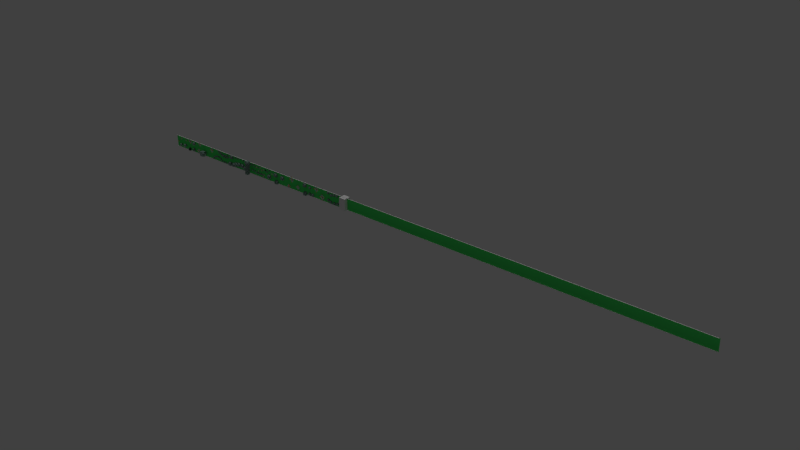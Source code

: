 # Source: number11.blend  (saved by Blender 2.74.0; exported with 4.5.12 LTS)
import bpy
from mathutils import Matrix  # noqa: F401  (used for matrix-valued properties, if any)

bpy.ops.wm.read_factory_settings(use_empty=True)
scene = bpy.context.scene
scene.name = 'Scene'

# ---- collections
col_collection_1 = bpy.data.collections.new('Collection 1'); scene.collection.children.link(col_collection_1)
col_collection_10 = bpy.data.collections.new('Collection 10'); scene.collection.children.link(col_collection_10)

# ---- materials (node trees are filled in below, after node groups)
mat_material_001 = bpy.data.materials.new('Material.001')
mat_material_001.alpha_threshold = 0.0
mat_material_001.use_transparent_shadow = False
mat_material_001.diffuse_color = (0.06845, 0.8, 0.1411, 1.0)
mat_material_001.roughness = 0.5
mat_material_002 = bpy.data.materials.new('Material.002')
mat_material_002.alpha_threshold = 0.0
mat_material_002.use_transparent_shadow = False
mat_material_002.diffuse_color = (0.8, 0.0, 0.003311, 1.0)
mat_material_002.roughness = 0.5
mat_material_002.specular_intensity = 0.0461
mat_material_003 = bpy.data.materials.new('Material.003')
mat_material_003.alpha_threshold = 0.0
mat_material_003.use_transparent_shadow = False
mat_material_003.diffuse_color = (0.01557, 0.8, 0.01819, 1.0)
mat_material_003.specular_color = (0.4883, 1.0, 0.2445)
mat_material_003.roughness = 0.5
mat_material_004 = bpy.data.materials.new('Material.004')
mat_material_004.alpha_threshold = 0.0
mat_material_004.use_transparent_shadow = False
mat_material_004.diffuse_color = (0.006191, 0.8, 0.0, 1.0)
mat_material_004.roughness = 0.5
mat_material_004.specular_intensity = 0.0
mat_material_005 = bpy.data.materials.new('Material.005')
mat_material_005.alpha_threshold = 0.0
mat_material_005.use_transparent_shadow = False
mat_material_005.diffuse_color = (0.07311, 0.153, 0.5324, 1.0)
mat_material_005.roughness = 0.5
mat_material_006 = bpy.data.materials.new('Material.006')
mat_material_006.alpha_threshold = 0.0
mat_material_006.use_transparent_shadow = False
mat_material_006.diffuse_color = (0.8, 0.4397, 0.0, 1.0)
mat_material_006.specular_color = (1.0, 0.8125, 0.08637)
mat_material_006.roughness = 0.5
mat_material_006.specular_intensity = 1.0
mat_material_016 = bpy.data.materials.new('Material.016')
mat_material_016.alpha_threshold = 0.0
mat_material_016.use_transparent_shadow = False
mat_material_016.diffuse_color = (0.1722, 0.2598, 0.2243, 1.0)
mat_material_016.roughness = 0.5
mat_material_016.specular_intensity = 0.1064
mat_material_008 = bpy.data.materials.new('Material.008')
mat_material_008.alpha_threshold = 0.0
mat_material_008.use_transparent_shadow = False
mat_material_008.diffuse_color = (0.2294, 0.6057, 0.8, 1.0)
mat_material_008.roughness = 0.5
mat_material_008.specular_intensity = 0.0
mat_material_008.line_color = (0.0, 0.0, 0.0, 1.0)
mat_material_009 = bpy.data.materials.new('Material.009')
mat_material_009.alpha_threshold = 0.0
mat_material_009.use_transparent_shadow = False
mat_material_009.diffuse_color = (0.8, 0.7389, 0.02977, 1.0)
mat_material_009.roughness = 0.5
mat_material_009.specular_intensity = 0.1031
mat_material_010 = bpy.data.materials.new('Material.010')
mat_material_010.alpha_threshold = 0.0
mat_material_010.use_transparent_shadow = False
mat_material_010.diffuse_color = (0.004755, 0.005706, 0.01739, 1.0)
mat_material_010.roughness = 0.5
mat_material_010.specular_intensity = 0.0
mat_material_011 = bpy.data.materials.new('Material.011')
mat_material_011.alpha_threshold = 0.0
mat_material_011.use_transparent_shadow = False
mat_material_011.diffuse_color = (0.8, 0.0, 0.0, 1.0)
mat_material_011.roughness = 0.5
mat_material_011.specular_intensity = 0.0
mat_material_007 = bpy.data.materials.new('Material.007')
mat_material_007.alpha_threshold = 0.0
mat_material_007.use_transparent_shadow = False
mat_material_007.diffuse_color = (0.1722, 0.2598, 0.2243, 1.0)
mat_material_007.roughness = 0.5
mat_material_007.specular_intensity = 0.1064
mat_material_012 = bpy.data.materials.new('Material.012')
mat_material_012.alpha_threshold = 0.0
mat_material_012.use_transparent_shadow = False
mat_material_012.diffuse_color = (0.2294, 0.6057, 0.8, 1.0)
mat_material_012.roughness = 0.5
mat_material_012.specular_intensity = 0.0
mat_material_012.line_color = (0.0, 0.0, 0.0, 1.0)
mat_material_013 = bpy.data.materials.new('Material.013')
mat_material_013.alpha_threshold = 0.0
mat_material_013.use_transparent_shadow = False
mat_material_013.diffuse_color = (0.8, 0.7389, 0.02977, 1.0)
mat_material_013.roughness = 0.5
mat_material_013.specular_intensity = 0.1031
mat_material_014 = bpy.data.materials.new('Material.014')
mat_material_014.alpha_threshold = 0.0
mat_material_014.use_transparent_shadow = False
mat_material_014.diffuse_color = (0.004755, 0.005706, 0.01739, 1.0)
mat_material_014.roughness = 0.5
mat_material_014.specular_intensity = 0.0
mat_material_015 = bpy.data.materials.new('Material.015')
mat_material_015.alpha_threshold = 0.0
mat_material_015.use_transparent_shadow = False
mat_material_015.diffuse_color = (0.8, 0.0, 0.0, 1.0)
mat_material_015.roughness = 0.5
mat_material_015.specular_intensity = 0.0

# ---- material node trees

# ---- world
world_world = bpy.data.worlds.new('World'); scene.world = world_world
world_world.color = (0.05088, 0.05088, 0.05088)
world_world.use_sun_shadow = False
world_world.sun_shadow_jitter_overblur = 0.0
world_world.cycles.sampling_method = 'MANUAL'
world_world.cycles.sample_map_resolution = 256

# ---- lights
light_hemi_004 = bpy.data.lights.new('Hemi.004', 'SUN')
light_hemi_004.transmission_factor = 0.0
light_hemi_004.angle = 0.1993
light_hemi_004.energy = 0.5
light_hemi_004.shadow_buffer_clip_start = 0.5
light_hemi_004.shadow_soft_size = 0.1
light_hemi_004.shadow_cascade_max_distance = 1000.0
light_hemi_004.cycles.use_multiple_importance_sampling = False
light_hemi_002 = bpy.data.lights.new('Hemi.002', 'SUN')
light_hemi_002.transmission_factor = 0.0
light_hemi_002.angle = 0.1993
light_hemi_002.energy = 0.5
light_hemi_002.shadow_buffer_clip_start = 0.5
light_hemi_002.shadow_soft_size = 0.1
light_hemi_002.shadow_cascade_max_distance = 1000.0
light_hemi_002.cycles.use_multiple_importance_sampling = False

# ---- meshes
me_cube_002 = bpy.data.meshes.new('Cube.002')
me_cube_002.from_pydata([(-1.0, -1.0, -1.0), (-1.0, -1.0, 1.0), (-1.0, 1.0, -1.0), (-1.0, 1.0, 1.0), (1.0, -1.0, -1.0), (1.0, -1.0, 1.0), (1.0, 1.0, -1.0), (1.0, 1.0, 1.0)], [], [(1, 3, 2, 0), (3, 7, 6, 2), (7, 5, 4, 6), (5, 1, 0, 4), (0, 2, 6, 4), (5, 7, 3, 1)])
me_cube_002.use_remesh_preserve_volume = False
me_cube_002.use_remesh_preserve_attributes = False
me_cube_002.use_mirror_vertex_groups = False
me_cube_002.update()
me_cube_001 = bpy.data.meshes.new('Cube.001')
me_cube_001.from_pydata([(-1.0, -1.0, -1.0), (-1.0, -1.0, 1.0), (-1.0, 1.0, -1.0), (-1.0, 1.0, 1.0), (1.0, -1.0, -1.0), (1.0, -1.0, 1.0), (1.0, 1.0, -1.0), (1.0, 1.0, 1.0)], [], [(1, 3, 2, 0), (3, 7, 6, 2), (7, 5, 4, 6), (5, 1, 0, 4), (0, 2, 6, 4), (5, 7, 3, 1)])
me_cube_001.use_remesh_preserve_volume = False
me_cube_001.use_remesh_preserve_attributes = False
me_cube_001.use_mirror_vertex_groups = False
me_cube_001.update()
me_plane = bpy.data.meshes.new('Plane')
me_plane.from_pydata([(-1.0, -1.0, 0.0), (1.0, -1.0, 0.0), (-1.0, 1.0, 0.0), (1.0, 1.0, 0.0)], [], [(0, 2, 3, 1)])
me_plane.materials.append(mat_material_001)
me_plane.use_remesh_preserve_volume = False
me_plane.use_remesh_preserve_attributes = False
me_plane.use_mirror_vertex_groups = False
me_plane.update()
me_sphere = bpy.data.meshes.new('Sphere')
me_sphere.from_pydata([(-0.03759, -1.504, 0.34), (-0.046, -1.146, 0.7473), (0.07481, -0.6646, 0.8326), (0.001696, -0.23, 0.7604), (-0.08503, 0.211, 0.5104), (-0.2318, -1.487, 0.238), (-0.6164, -1.156, 0.5689), (-0.7921, -0.655, 0.7175), (-0.6627, -0.2416, 0.6809), (-0.4386, 0.211, 0.364), (0.2917, -0.2394, 1.096), (0.471, -0.4665, 0.8274), (0.3902, -0.5118, 1.114), (-0.5195, -0.472, 0.6552), (-0.1519, -0.4519, 1.018), (-0.2123, -1.041, 0.6535), (0.032, -0.7813, 1.031), (0.1625, -1.515, 0.2903), (0.3957, -1.163, 0.5476), (0.4799, -0.6527, 0.6085), (0.5175, -0.2395, 0.6438), (0.2688, 0.2113, 0.3639), (0.3335, -0.2144, 0.8542), (0.575, -1.057, 0.4898), (-0.08637, -0.8947, 0.8922), (0.2839, -0.117, 0.9651), (0.5311, -0.525, 0.9898), (-0.3612, -0.475, 0.9186), (0.4262, -0.2022, 1.099), (0.504, -0.4294, 1.099), (0.4648, -0.03614, 0.979), (0.5237, -0.4254, 0.8408), (0.4288, -0.1917, 0.8432), (0.5785, -0.4978, 1.004), (0.5515, -0.06953, 1.153), (0.6787, -0.4592, 1.15), (0.6316, 0.05089, 1.011), (0.7171, -0.4449, 0.8404), (0.5904, -0.05496, 0.844), (0.8139, -0.5076, 1.007), (1.003, 0.001344, 1.11), (1.085, -0.249, 1.108), (1.036, 0.0304, 1.032), (1.11, -0.2397, 0.9439), (1.028, 0.01071, 0.9453), (1.136, -0.2732, 1.031), (-0.09577, -0.2389, 0.6918), (0.2614, -0.6685, 1.117), (0.08843, -0.286, 1.139), (0.2211, -0.8063, 0.7103), (0.3221, -0.7836, 0.9447), (-0.000496, -0.1804, 0.9484), (0.4193, 0.1679, 0.1958), (0.6342, -0.7518, 0.5367), (0.5788, -1.207, 0.2986), (0.6752, -0.5863, 0.3413), (0.4243, -0.9178, 0.6152), (-0.7525, -0.9166, 0.6687), (0.05104, -0.9348, 0.84), (0.2515, -1.503, 0.1976), (0.6569, -0.2162, 0.3384), (0.651, -1.101, 0.2788), (0.7405, -0.707, 0.3113), (0.6001, -0.9047, 0.5675), (0.6077, -1.039, 0.2378), (0.6298, -0.8867, 0.227), (0.5911, -0.8874, 0.3798), (0.611, -0.9739, 0.2216), (0.6505, -0.8004, 0.2335), (0.675, -0.7433, 0.2583), (0.5797, -0.9594, 0.3565), (0.5691, -0.9934, 0.4032), (0.6103, -0.8156, 0.3729), (0.6115, -0.7897, 0.4282), (0.5775, -0.8918, 0.4643), (0.697, -1.022, 0.4373), (0.738, -0.7757, 0.4628), (0.7273, -1.068, 0.2684), (0.7858, -0.7514, 0.2787), (0.7158, -0.8969, 0.494), (0.7701, -1.004, 0.2708), (0.794, -0.861, 0.2856), (0.7877, -1.031, 0.1725), (0.8218, -0.8469, 0.1785), (0.781, -0.9315, 0.3037), (0.8016, -0.9851, 0.1669), (0.8141, -0.9103, 0.1746), (0.8108, -0.9991, 0.1156), (0.8286, -0.9029, 0.1187), (0.8073, -0.9471, 0.1841), (0.8188, -0.9561, 0.1169), (-0.5426, 0.1563, 0.6775), (0.7349, 0.1563, 0.6775), (1.235, 0.7468, 0.6775), (1.035, 0.3905, 0.6794), (-1.026, 0.7416, 0.6775), (-0.7973, 0.2454, 0.6775), (-0.5349, 0.9587, 0.6775), (0.7426, 0.9587, 0.6775), (1.242, 0.9602, 0.6775), (-1.018, 0.955, 0.6775), (-0.3475, 0.6585, 1.038), (0.5927, 0.6345, 1.031), (-0.4459, 0.3018, 0.941), (0.6394, 0.3018, 0.941), (0.9293, 0.6792, 0.9525), (0.9036, 0.4977, 0.9429), (-0.6897, 0.6311, 1.001), (-0.6623, 0.3639, 0.941), (-0.342, 0.8617, 0.941), (0.5498, 0.8617, 0.941), (0.8986, 0.8627, 0.941), (-0.6794, 0.8591, 0.941), (-0.04093, -1.437, 0.4842), (-0.3318, -1.425, 0.3664), (0.2343, -1.45, 0.3884), (0.312, -1.46, 0.2496), (-0.03759, -1.504, -0.3552), (-0.046, -1.146, -0.7626), (0.07481, -0.6646, -0.8478), (0.001696, -0.23, -0.7757), (-0.08503, 0.211, -0.5257), (1.31, 0.7468, -0.007617), (-0.2318, -1.487, -0.2532), (-0.6164, -1.156, -0.5841), (-0.7921, -0.655, -0.7328), (-0.6627, -0.2416, -0.6962), (-0.4386, 0.211, -0.3792), (-0.3031, -1.476, -0.007617), (-0.8718, -1.169, -0.007617), (-1.086, -0.6549, -0.007617), (-0.8589, -0.2112, -0.007617), (-0.585, 0.211, -0.007617), (-0.00113, -1.579, -0.007617), (0.2917, -0.2394, -1.111), (0.471, -0.4665, -0.8426), (0.3902, -0.5118, -1.129), (-0.5195, -0.472, -0.6704), (-0.1519, -0.4519, -1.033), (-0.2123, -1.041, -0.6687), (0.032, -0.7813, -1.047), (0.292, -1.512, -0.007617), (0.6043, -1.209, -0.007617), (0.7793, -0.5635, -0.007617), (0.7797, -0.167, -0.007617), (0.5169, 0.1637, -0.007617), (0.1625, -1.515, -0.3055), (0.3957, -1.163, -0.5629), (0.4799, -0.6527, -0.6237), (0.5175, -0.2395, -0.6591), (0.2688, 0.2113, -0.3791), (0.3335, -0.2144, -0.8694), (0.6902, -1.106, -0.007617), (0.575, -1.057, -0.5051), (-0.08637, -0.8947, -0.9074), (0.2839, -0.117, -0.9804), (0.5311, -0.525, -1.005), (-0.3612, -0.475, -0.9339), (0.4262, -0.2022, -1.114), (0.504, -0.4294, -1.115), (0.4648, -0.03614, -0.9942), (0.5237, -0.4254, -0.856), (0.4288, -0.1917, -0.8584), (0.5785, -0.4978, -1.02), (0.5515, -0.06953, -1.168), (0.6787, -0.4592, -1.165), (0.6316, 0.05089, -1.026), (0.7171, -0.4449, -0.8556), (0.5904, -0.05496, -0.8592), (0.8139, -0.5076, -1.023), (1.003, 0.001344, -1.125), (1.085, -0.249, -1.124), (1.036, 0.0304, -1.048), (1.11, -0.2397, -0.9591), (1.028, 0.01071, -0.9606), (1.136, -0.2732, -1.046), (-0.09577, -0.2389, -0.707), (0.2614, -0.6685, -1.133), (0.08843, -0.286, -1.154), (0.2211, -0.8063, -0.7255), (0.3221, -0.7836, -0.9599), (-0.000496, -0.1804, -0.9636), (0.7986, -0.6531, -0.007617), (0.4193, 0.1679, -0.211), (-0.9992, -0.9362, -0.007617), (0.6342, -0.7518, -0.5519), (0.5788, -1.207, -0.3139), (0.6752, -0.5863, -0.3565), (0.4243, -0.9178, -0.6304), (-0.7525, -0.9166, -0.6839), (0.05104, -0.9348, -0.8552), (0.2515, -1.503, -0.2128), (0.6569, -0.2162, -0.3536), (0.651, -1.101, -0.294), (0.7405, -0.707, -0.3265), (0.6001, -0.9047, -0.5828), (0.6077, -1.039, -0.2531), (0.6404, -1.056, -0.007617), (0.6298, -0.8867, -0.2422), (0.5911, -0.8874, -0.3951), (0.6386, -0.979, -0.007617), (0.611, -0.9739, -0.2368), (0.6505, -0.8004, -0.2487), (0.675, -0.7433, -0.2735), (0.5797, -0.9594, -0.3718), (0.6582, -0.8865, -0.007617), (0.5691, -0.9934, -0.4184), (0.6103, -0.8156, -0.3881), (0.6115, -0.7897, -0.4434), (0.6826, -0.795, -0.007617), (0.7199, -0.726, -0.007617), (0.5775, -0.8918, -0.4796), (0.7435, -1.083, -0.007617), (0.697, -1.022, -0.4526), (0.8148, -0.7201, -0.007617), (0.738, -0.7757, -0.478), (0.7273, -1.068, -0.2836), (0.7858, -0.7514, -0.2939), (0.7158, -0.8969, -0.5092), (0.7978, -1.031, -0.007617), (0.7701, -1.004, -0.286), (0.8392, -0.8207, -0.007617), (0.794, -0.861, -0.3008), (0.7877, -1.031, -0.1878), (0.8218, -0.8469, -0.1937), (0.781, -0.9315, -0.3189), (0.8167, -0.9905, -0.007617), (0.8016, -0.9851, -0.1821), (0.8381, -0.8803, -0.007617), (0.8141, -0.9103, -0.1898), (0.8108, -0.9991, -0.1308), (0.8286, -0.9029, -0.1339), (0.8073, -0.9471, -0.1993), (0.8188, -0.9561, -0.1322), (0.8258, -0.9437, -0.007617), (0.9809, 0.7453, -0.007617), (-0.7921, 0.7453, -0.007617), (0.3558, -1.459, -0.007617), (-0.4384, -1.417, -0.007617), (0.7772, 0.1563, -0.007617), (-0.5856, 0.1563, -0.007617), (-0.5426, 0.1563, -0.6927), (0.7349, 0.1563, -0.6927), (1.235, 0.7468, -0.6927), (1.093, 0.3905, -0.007617), (1.035, 0.3905, -0.6946), (-1.101, 0.7416, -0.007617), (-1.026, 0.7416, -0.6927), (-0.8573, 0.2454, -0.007617), (-0.7973, 0.2454, -0.6927), (1.319, 0.9951, -0.007617), (0.7854, 0.9936, -0.007617), (-0.5774, 0.9936, -0.007617), (-0.5349, 0.9587, -0.6927), (0.7426, 0.9587, -0.6927), (1.242, 0.9602, -0.6927), (-1.093, 0.9899, -0.007617), (-1.018, 0.955, -0.6927), (-0.3475, 0.6585, -1.054), (0.5927, 0.6345, -1.046), (-0.4459, 0.3018, -0.9563), (0.6394, 0.3018, -0.9563), (0.9293, 0.6792, -0.9677), (0.9036, 0.4977, -0.9582), (-0.6897, 0.6311, -1.016), (-0.6623, 0.3639, -0.9563), (-0.342, 0.8617, -0.9563), (0.5498, 0.8617, -0.9563), (0.8986, 0.8627, -0.9563), (-0.6794, 0.8591, -0.9563), (-0.04093, -1.437, -0.4995), (-0.3318, -1.425, -0.3816), (0.2343, -1.45, -0.4036), (0.312, -1.46, -0.2648)], [], [(4, 9, 8, 3), (3, 8, 7, 2), (58, 57, 6, 1), (113, 114, 5, 0), (9, 132, 131, 8), (8, 131, 130, 7), (57, 184, 129, 6), (114, 238, 128, 5), (24, 27, 13, 15), (51, 25, 22, 46), (48, 47, 12, 10), (46, 49, 15, 13), (52, 21, 20, 60), (2, 7, 57, 58), (7, 130, 184, 57), (116, 115, 17, 59), (0, 5, 133), (96, 91, 103, 108), (5, 128, 133), (50, 24, 15, 49), (22, 25, 30, 32), (92, 239, 244, 94), (141, 59, 17, 133), (94, 244, 122, 93), (21, 4, 3, 20), (20, 3, 2, 19), (19, 2, 58, 56), (115, 113, 0, 17), (17, 0, 133), (19, 53, 62, 55), (142, 152, 61, 54), (144, 60, 55, 143), (55, 62, 182, 143), (12, 26, 33, 29), (47, 16, 24, 50), (48, 10, 25, 51), (16, 14, 27, 24), (32, 30, 36, 38), (29, 33, 39, 35), (26, 11, 31, 33), (11, 22, 32, 31), (25, 10, 28, 30), (10, 12, 29, 28), (38, 36, 42, 44), (35, 39, 45, 41), (33, 31, 37, 39), (31, 32, 38, 37), (30, 28, 34, 36), (28, 29, 35, 34), (42, 45, 43, 44), (40, 41, 45, 42), (39, 37, 43, 45), (37, 38, 44, 43), (36, 34, 40, 42), (34, 35, 41, 40), (14, 48, 51, 27), (12, 47, 50, 26), (26, 50, 49, 11), (22, 11, 49, 46), (14, 16, 47, 48), (27, 51, 46, 13), (237, 116, 59, 141), (145, 52, 60, 144), (54, 61, 23, 18), (152, 197, 64, 61), (61, 64, 71, 23), (53, 73, 69, 62), (62, 69, 210, 182), (23, 71, 74, 63), (63, 74, 73, 53), (18, 23, 63, 56), (56, 63, 53, 19), (197, 200, 67, 64), (205, 65, 67, 200), (209, 68, 65, 205), (74, 66, 72, 73), (69, 68, 209, 210), (68, 72, 66, 65), (64, 67, 70, 71), (73, 72, 68, 69), (65, 66, 70, 67), (71, 70, 66, 74), (60, 20, 19, 55), (56, 58, 1, 18), (53, 63, 79, 76), (63, 23, 75, 79), (62, 182, 214, 78), (53, 62, 78, 76), (61, 23, 75, 77), (152, 61, 77, 212), (76, 79, 84, 81), (79, 75, 80, 84), (78, 214, 221, 83), (76, 78, 83, 81), (77, 75, 80, 82), (212, 77, 82, 219), (81, 84, 89, 86), (84, 80, 85, 89), (83, 221, 228, 88), (81, 83, 88, 86), (82, 80, 85, 87), (219, 82, 87, 226), (87, 90, 234, 226), (85, 89, 90, 87), (89, 86, 88, 90), (90, 88, 228, 234), (246, 95, 100, 256), (98, 97, 109, 110), (99, 98, 110, 111), (92, 91, 240, 239), (248, 96, 95, 246), (97, 100, 112, 109), (240, 91, 96, 248), (97, 252, 256, 100), (251, 98, 99, 250), (251, 252, 97, 98), (100, 95, 107, 112), (93, 99, 111, 105), (93, 122, 250, 99), (102, 104, 106, 105), (103, 104, 102, 101), (107, 101, 109, 112), (103, 101, 107, 108), (102, 105, 111, 110), (101, 102, 110, 109), (95, 96, 108, 107), (92, 94, 106, 104), (91, 92, 104, 103), (94, 93, 105, 106), (142, 54, 116, 237), (18, 1, 113, 115), (54, 18, 115, 116), (6, 129, 238, 114), (1, 6, 114, 113), (121, 120, 126, 127), (120, 119, 125, 126), (190, 118, 124, 189), (270, 117, 123, 271), (127, 126, 131, 132), (126, 125, 130, 131), (189, 124, 129, 184), (271, 123, 128, 238), (154, 139, 137, 157), (181, 176, 151, 155), (178, 134, 136, 177), (176, 137, 139, 179), (183, 192, 149, 150), (119, 190, 189, 125), (125, 189, 184, 130), (273, 191, 146, 272), (239, 244, 122, 235), (117, 133, 123), (249, 265, 260, 241), (123, 133, 128), (180, 179, 139, 154), (151, 162, 160, 155), (242, 245, 244, 239), (141, 133, 146, 191), (245, 243, 122, 244), (150, 149, 120, 121), (149, 148, 119, 120), (148, 188, 190, 119), (272, 146, 117, 270), (146, 133, 117), (148, 187, 194, 185), (142, 186, 193, 152), (144, 143, 187, 192), (187, 143, 182, 194), (136, 159, 163, 156), (177, 180, 154, 140), (178, 181, 155, 134), (140, 154, 157, 138), (162, 168, 166, 160), (159, 165, 169, 163), (156, 163, 161, 135), (135, 161, 162, 151), (155, 160, 158, 134), (134, 158, 159, 136), (168, 174, 172, 166), (165, 171, 175, 169), (163, 169, 167, 161), (161, 167, 168, 162), (160, 166, 164, 158), (158, 164, 165, 159), (172, 174, 173, 175), (170, 172, 175, 171), (169, 175, 173, 167), (167, 173, 174, 168), (166, 172, 170, 164), (164, 170, 171, 165), (138, 157, 181, 178), (136, 156, 180, 177), (156, 135, 179, 180), (151, 176, 179, 135), (138, 178, 177, 140), (157, 137, 176, 181), (237, 141, 191, 273), (145, 144, 192, 183), (186, 147, 153, 193), (152, 193, 196, 197), (193, 153, 206, 196), (185, 194, 203, 208), (194, 182, 210, 203), (153, 195, 211, 206), (195, 185, 208, 211), (147, 188, 195, 153), (188, 148, 185, 195), (197, 196, 201, 200), (205, 200, 201, 198), (209, 205, 198, 202), (211, 208, 207, 199), (203, 210, 209, 202), (202, 198, 199, 207), (196, 206, 204, 201), (208, 203, 202, 207), (198, 201, 204, 199), (206, 211, 199, 204), (192, 187, 148, 149), (188, 147, 118, 190), (185, 215, 218, 195), (195, 218, 213, 153), (194, 217, 214, 182), (185, 215, 217, 194), (193, 216, 213, 153), (152, 212, 216, 193), (215, 222, 225, 218), (218, 225, 220, 213), (217, 224, 221, 214), (215, 222, 224, 217), (216, 223, 220, 213), (212, 219, 223, 216), (222, 229, 232, 225), (225, 232, 227, 220), (224, 231, 228, 221), (222, 229, 231, 224), (223, 230, 227, 220), (219, 226, 230, 223), (230, 226, 234, 233), (227, 230, 233, 232), (232, 233, 231, 229), (233, 234, 228, 231), (239, 235, 236, 240), (246, 256, 257, 247), (254, 267, 266, 253), (255, 268, 267, 254), (236, 252, 256, 246), (242, 239, 240, 241), (248, 246, 247, 249), (253, 266, 269, 257), (240, 248, 249, 241), (236, 246, 248, 240), (253, 257, 256, 252), (251, 250, 255, 254), (251, 254, 253, 252), (257, 269, 264, 247), (243, 262, 268, 255), (235, 251, 252, 236), (243, 255, 250, 122), (122, 250, 251, 235), (259, 262, 263, 261), (260, 258, 259, 261), (264, 269, 266, 258), (260, 265, 264, 258), (259, 267, 268, 262), (258, 266, 267, 259), (247, 264, 265, 249), (242, 261, 263, 245), (241, 260, 261, 242), (245, 263, 262, 243), (142, 237, 273, 186), (147, 272, 270, 118), (186, 273, 272, 147), (124, 271, 238, 129), (118, 270, 271, 124)])
me_sphere.polygons.foreach_set('material_index', [0, 0, 0, 2, 0, 0, 0, 2, 0, 0, 0, 0, 0, 0, 0, 2, 4, 4, 4, 0, 0, 0, 4, 4, 0, 0, 0, 2, 4, 4, 4, 0, 4, 0, 0, 0, 0, 0, 0, 0, 0, 0, 0, 0, 0, 0, 0, 0, 0, 2, 2, 0, 0, 0, 0, 0, 0, 0, 0, 0, 0, 2, 0, 4, 4, 4, 4, 4, 4, 4, 4, 4, 2, 2, 2, 2, 2, 2, 2, 2, 2, 2, 0, 0, 3, 3, 3, 3, 3, 3, 3, 3, 3, 3, 3, 3, 3, 3, 3, 3, 3, 3, 3, 3, 3, 3, 2, 4, 4, 0, 4, 4, 0, 4, 4, 4, 2, 2, 2, 2, 2, 2, 2, 2, 2, 4, 4, 4, 4, 0, 0, 0, 0, 0, 0, 0, 0, 2, 0, 0, 0, 2, 0, 0, 0, 0, 0, 0, 0, 2, 0, 4, 4, 4, 0, 0, 0, 4, 4, 0, 0, 0, 2, 4, 4, 4, 0, 4, 0, 0, 0, 0, 0, 0, 0, 0, 0, 0, 0, 0, 0, 0, 0, 0, 2, 2, 0, 0, 0, 0, 0, 0, 0, 0, 0, 0, 2, 0, 4, 4, 4, 4, 4, 4, 4, 4, 4, 2, 2, 2, 2, 2, 2, 2, 2, 2, 2, 0, 0, 3, 3, 3, 3, 3, 3, 3, 3, 3, 3, 3, 3, 3, 3, 3, 3, 3, 3, 3, 3, 3, 3, 0, 2, 4, 4, 0, 0, 4, 4, 0, 0, 4, 4, 4, 2, 2, 0, 2, 0, 2, 2, 2, 2, 2, 2, 4, 4, 4, 4, 0, 0, 0, 0, 0])
_uv = me_sphere.uv_layers.new(name='UVMap')
_uv.uv.foreach_set('vector', [0.0, 0.0, 0.0, 0.0, 0.0, 0.0, 0.0, 0.0, 0.0, 0.0, 0.0, 0.0, 0.0, 0.0, 0.0, 0.0, 0.0, 0.0, 0.0, 0.0, 0.0, 0.0, 0.0, 0.0, 0.0, 0.0, 0.0, 0.0, 0.0, 0.0, 0.0, 0.0, 0.0, 0.0, 0.0, 0.0, 0.0, 0.0, 0.0, 0.0, 0.0, 0.0, 0.0, 0.0, 0.0, 0.0, 0.0, 0.0, 0.0, 0.0, 0.0, 0.0, 0.0, 0.0, 0.0, 0.0, 0.0, 0.0, 0.0, 0.0, 0.0, 0.0, 0.0, 0.0, 0.0, 0.0, 0.0, 0.0, 0.0, 0.0, 0.0, 0.0, 0.0, 0.0, 0.0, 0.0, 0.0, 0.0, 0.0, 0.0, 0.0, 0.0, 0.0, 0.0, 0.0, 0.0, 0.0, 0.0, 0.0, 0.0, 0.0, 0.0, 0.0, 0.0, 0.0, 0.0, 0.0, 0.0, 0.0, 0.0, 0.0, 0.0, 0.0, 0.0, 0.0, 0.0, 0.0, 0.0, 0.0, 0.0, 0.0, 0.0, 0.0, 0.0, 0.0, 0.0, 0.0, 0.0, 0.0, 0.0, 0.0, 0.0, 0.0, 0.0, 0.0, 0.0, 0.0, 0.0, 0.0, 0.0, 0.0, 0.0, 0.0, 0.0, 0.0, 0.0, 0.0, 0.0, 0.0, 0.0, 0.0, 0.0, 0.0, 0.0, 0.0, 0.0, 0.0, 0.0, 0.0, 0.0, 0.0, 0.0, 0.0, 0.0, 0.0, 0.0, 0.0, 0.0, 0.0, 0.0, 0.0, 0.0, 0.0, 0.0, 0.0, 0.0, 0.0, 0.0, 0.0, 0.0, 0.0, 0.0, 0.0, 0.0, 0.0, 0.0, 0.0, 0.0, 0.0, 0.0, 0.0, 0.0, 0.0, 0.0, 0.0, 0.0, 0.0, 0.0, 0.0, 0.0, 0.0, 0.0, 0.0, 0.0, 0.0, 0.0, 0.0, 0.0, 0.0, 0.0, 0.0, 0.0, 0.0, 0.0, 0.0, 0.0, 0.0, 0.0, 0.0, 0.0, 0.0, 0.0, 0.0, 0.0, 0.0, 0.0, 0.0, 0.0, 0.0, 0.0, 0.0, 0.0, 0.0, 0.0, 0.0, 0.0, 0.0, 0.0, 0.0, 0.0, 0.0, 0.0, 0.0, 0.0, 0.0, 0.0, 0.0, 0.0, 0.0, 0.0, 0.0, 0.0, 0.0, 0.0, 0.0, 0.0, 0.0, 0.0, 0.0, 0.0, 0.0, 0.0, 0.0, 0.0, 0.0, 0.0, 0.0, 0.0, 0.0, 0.0, 0.0, 0.0, 0.0, 0.0, 0.0, 0.0, 0.0, 0.0, 0.0, 0.0, 0.0, 0.0, 0.0, 0.0, 0.0, 0.0, 0.0, 0.0, 0.0, 0.0, 0.0, 0.0, 0.0, 0.0, 0.0, 0.0, 0.0, 0.0, 0.0, 0.0, 0.0, 0.0, 0.0, 0.0, 0.0, 0.0, 0.0, 0.0, 0.0, 0.0, 0.0, 0.0, 0.0, 0.0, 0.0, 0.0, 0.0, 0.0, 0.0, 0.0, 0.0, 0.0, 0.0, 0.0, 0.0, 0.0, 0.0, 0.0, 0.0, 0.0, 0.0, 0.0, 0.0, 0.0, 0.0, 0.0, 0.0, 0.0, 0.0, 0.0, 0.0, 0.0, 0.0, 0.0, 0.0, 0.0, 0.0, 0.0, 0.0, 0.0, 0.0, 0.0, 0.0, 0.0, 0.0, 0.0, 0.0, 0.0, 0.0, 0.0, 0.0, 0.0, 0.0, 0.0, 0.0, 0.0, 0.0, 0.0, 0.0, 0.0, 0.0, 0.0, 0.0, 0.0, 0.0, 0.0, 0.0, 0.0, 0.0, 0.0, 0.0, 0.0, 0.0, 0.0, 0.0, 0.0, 0.0, 0.0, 0.0, 0.0, 0.0, 0.0, 0.0, 0.0, 0.0, 0.0, 0.0, 0.0, 0.0, 0.0, 0.0, 0.0, 0.0, 0.0, 0.0, 0.0, 0.0, 0.0, 0.0, 0.0, 0.0, 0.0, 0.0, 0.0, 0.0, 0.0, 0.0, 0.0, 0.0, 0.0, 0.0, 0.0, 0.0, 0.0, 0.0, 0.0, 0.0, 0.0, 0.0, 0.0, 0.0, 0.0, 0.0, 0.0, 0.0, 0.0, 0.0, 0.0, 0.0, 0.0, 0.0, 0.0, 0.0, 0.0, 0.0, 0.0, 0.0, 0.0, 0.0, 0.0, 0.0, 0.0, 0.0, 0.0, 0.0, 0.0, 0.0, 0.0, 0.0, 0.0, 0.0, 0.0, 0.0, 0.0, 0.0, 0.0, 0.0, 0.0, 0.0, 0.0, 0.0, 0.0, 0.0, 0.0, 0.0, 0.0, 0.0, 0.0, 0.0, 0.0, 0.0, 0.0, 0.0, 0.0, 0.0, 0.0, 0.0, 0.0, 0.0, 0.0, 0.0, 0.0, 0.0, 0.0, 0.0, 0.0, 0.0, 0.0, 0.0, 0.0, 0.0, 0.0, 0.0, 0.0, 0.0, 0.0, 0.0, 0.0, 0.0, 0.0, 0.0, 0.0, 0.0, 0.0, 0.0, 0.0, 0.0, 0.0, 0.0, 0.0, 0.0, 0.0, 0.0, 0.0, 0.0, 0.0, 0.0, 0.0, 0.0, 0.0, 0.0, 0.0, 0.0, 0.0, 0.0, 0.0, 0.0, 0.0, 0.0, 0.0, 0.0, 0.0, 0.0, 0.0, 0.0, 0.0, 0.0, 0.0, 0.0, 0.0, 0.0, 0.0, 0.0, 0.0, 0.0, 0.0, 0.0, 0.0, 0.0, 0.0, 0.0, 0.0, 0.0, 0.0, 0.0, 0.0, 0.0, 0.0, 0.0, 0.0, 0.0, 0.0, 0.0, 0.0, 0.0, 0.0, 0.0, 0.0, 0.0, 0.0, 0.2092, 0.7282, 0.213, 0.6271, 0.4942, 0.6298, 0.5125, 0.7167, 0.2135, 0.5029, 0.5014, 0.5119, 0.4942, 0.6298, 0.213, 0.6271, 0.2129, 0.3785, 0.51, 0.3944, 0.5014, 0.5119, 0.2135, 0.5029, 0.8203, 0.5343, 0.7084, 0.5246, 0.6987, 0.4274, 0.7712, 0.3935, 0.5399, 0.3114, 0.51, 0.3944, 0.2129, 0.3785, 0.2092, 0.2755, 0.51, 0.3944, 0.6987, 0.4274, 0.7084, 0.5246, 0.5014, 0.5119, 0.5125, 0.7167, 0.4942, 0.6298, 0.6768, 0.6197, 0.7377, 0.6668, 0.7712, 0.3935, 0.6987, 0.4274, 0.51, 0.3944, 0.5399, 0.3114, 0.5014, 0.5119, 0.7084, 0.5246, 0.6768, 0.6197, 0.4942, 0.6298, 0.7377, 0.6668, 0.6768, 0.6197, 0.7084, 0.5246, 0.8203, 0.5343, 0.0, 0.0, 0.0, 0.0, 0.0, 0.0, 0.0, 0.0, 0.0, 0.0, 0.0, 0.0, 0.0, 0.0, 0.0, 0.0, 0.0, 0.0, 0.0, 0.0, 0.0, 0.0, 0.0, 0.0, 0.0, 0.0, 0.0, 0.0, 0.0, 0.0, 0.0, 0.0, 0.0, 0.0, 0.0, 0.0, 0.0, 0.0, 0.0, 0.0, 0.0, 0.0, 0.0, 0.0, 0.0, 0.0, 0.0, 0.0, 0.0, 0.0, 0.0, 0.0, 0.0, 0.0, 0.0, 0.0, 0.0, 0.0, 0.0, 0.0, 0.0, 0.0, 0.0, 0.0, 0.0, 0.0, 0.0, 0.0, 0.0, 0.0, 0.0, 0.0, 0.0, 0.0, 0.0, 0.0, 0.0, 0.0, 0.0, 0.0, 0.0, 0.0, 0.0, 0.0, 0.0, 0.0, 0.0, 0.0, 0.0, 0.0, 0.0, 0.0, 0.0, 0.0, 0.0, 0.0, 0.0, 0.0, 0.0, 0.0, 0.0, 0.0, 0.0, 0.0, 0.0, 0.0, 0.0, 0.0, 0.0, 0.0, 0.0, 0.0, 0.0, 0.0, 0.0, 0.0, 0.0, 0.0, 0.0, 0.0, 0.0, 0.0, 0.0, 0.0, 0.0, 0.0, 0.0, 0.0, 0.0, 0.0, 0.0, 0.0, 0.0, 0.0, 0.0, 0.0, 0.0, 0.0, 0.0, 0.0, 0.0, 0.0, 0.0, 0.0, 0.0, 0.0, 0.0, 0.0, 0.0, 0.0, 0.0, 0.0, 0.0, 0.0, 0.0, 0.0, 0.0, 0.0, 0.0, 0.0, 0.0, 0.0, 0.0, 0.0, 0.0, 0.0, 0.0, 0.0, 0.0, 0.0, 0.0, 0.0, 0.0, 0.0, 0.0, 0.0, 0.0, 0.0, 0.0, 0.0, 0.0, 0.0, 0.0, 0.0, 0.0, 0.0, 0.0, 0.0, 0.0, 0.0, 0.0, 0.0, 0.0, 0.0, 0.0, 0.0, 0.0, 0.0, 0.0, 0.0, 0.0, 0.0, 0.0, 0.0, 0.0, 0.0, 0.0, 0.0, 0.0, 0.0, 0.0, 0.0, 0.0, 0.0, 0.0, 0.0, 0.0, 0.0, 0.0, 0.0, 0.0, 0.0, 0.0, 0.0, 0.0, 0.0, 0.0, 0.0, 0.0, 0.0, 0.0, 0.0, 0.0, 0.0, 0.0, 0.0, 0.0, 0.0, 0.0, 0.0, 0.0, 0.0, 0.0, 0.0, 0.0, 0.0, 0.0, 0.0, 0.0, 0.0, 0.0, 0.0, 0.0, 0.0, 0.0, 0.0, 0.0, 0.0, 0.0, 0.0, 0.0, 0.0, 0.0, 0.0, 0.0, 0.0, 0.0, 0.0, 0.0, 0.0, 0.0, 0.0, 0.0, 0.0, 0.0, 0.0, 0.0, 0.0, 0.0, 0.0, 0.0, 0.0, 0.0, 0.0, 0.0, 0.0, 0.0, 0.0, 0.0, 0.0, 0.0, 0.0, 0.0, 0.0, 0.0, 0.0, 0.0, 0.0, 0.0, 0.0, 0.0, 0.0, 0.0, 0.0, 0.0, 0.0, 0.0, 0.0, 0.0, 0.0, 0.0, 0.0, 0.0, 0.0, 0.0, 0.0, 0.0, 0.0, 0.0, 0.0, 0.0, 0.0, 0.0, 0.0, 0.0, 0.0, 0.0, 0.0, 0.0, 0.0, 0.0, 0.0, 0.0, 0.0, 0.0, 0.0, 0.0, 0.0, 0.0, 0.0, 0.0, 0.0, 0.0, 0.0, 0.0, 0.0, 0.0, 0.0, 0.0, 0.0, 0.0, 0.0, 0.0, 0.0, 0.0, 0.0, 0.0, 0.0, 0.0, 0.0, 0.0, 0.0, 0.0, 0.0, 0.0, 0.0, 0.0, 0.0, 0.0, 0.0, 0.0, 0.0, 0.0, 0.0, 0.0, 0.0, 0.0, 0.0, 0.0, 0.0, 0.0, 0.0, 0.0, 0.0, 0.0, 0.0, 0.0, 0.0, 0.0, 0.0, 0.0, 0.0, 0.0, 0.0, 0.0, 0.0, 0.0, 0.0, 0.0, 0.0, 0.0, 0.0, 0.0, 0.0, 0.0, 0.0, 0.0, 0.0, 0.0, 0.0, 0.0, 0.0, 0.0, 0.0, 0.0, 0.0, 0.0, 0.0, 0.0, 0.0, 0.0, 0.0, 0.0, 0.0, 0.0, 0.0, 0.0, 0.0, 0.0, 0.0, 0.0, 0.0, 0.0, 0.0, 0.0, 0.0, 0.0, 0.0, 0.0, 0.0, 0.0, 0.0, 0.0, 0.0, 0.0, 0.0, 0.0, 0.0, 0.0, 0.0, 0.0, 0.0, 0.0, 0.0, 0.0, 0.0, 0.0, 0.0, 0.0, 0.0, 0.0, 0.0, 0.0, 0.0, 0.0, 0.0, 0.0, 0.0, 0.0, 0.0, 0.0, 0.0, 0.0, 0.0, 0.0, 0.0, 0.0, 0.0, 0.0, 0.0, 0.0, 0.0, 0.0, 0.0, 0.0, 0.0, 0.0, 0.0, 0.0, 0.0, 0.0, 0.0, 0.0, 0.0, 0.0, 0.0, 0.0, 0.0, 0.0, 0.0, 0.0, 0.0, 0.0, 0.0, 0.0, 0.0, 0.0, 0.0, 0.0, 0.0, 0.0, 0.0, 0.0, 0.0, 0.0, 0.0, 0.0, 0.0, 0.0, 0.0, 0.0, 0.0, 0.0, 0.0, 0.0, 0.0, 0.0, 0.0, 0.0, 0.0, 0.0, 0.0, 0.0, 0.0, 0.0, 0.0, 0.0, 0.0, 0.0, 0.0, 0.0, 0.0, 0.0, 0.0, 0.0, 0.0, 0.0, 0.0, 0.0, 0.0, 0.0, 0.0, 0.0, 0.0, 0.0, 0.0, 0.0, 0.0, 0.0, 0.0, 0.0, 0.0, 0.0, 0.0, 0.0, 0.0, 0.0, 0.0, 0.0, 0.0, 0.0, 0.0, 0.0, 0.0, 0.0, 0.0, 0.0, 0.0, 0.0, 0.0, 0.0, 0.0, 0.0, 0.0, 0.0, 0.0, 0.0, 0.0, 0.0, 0.0, 0.0, 0.0, 0.0, 0.0, 0.0, 0.0, 0.0, 0.0, 0.0, 0.0, 0.0, 0.0, 0.0, 0.0, 0.0, 0.0, 0.0, 0.0, 0.0, 0.0, 0.0, 0.0, 0.0, 0.0, 0.0, 0.0, 0.0, 0.0, 0.0, 0.0, 0.0, 0.0, 0.0, 0.0, 0.0, 0.0, 0.0, 0.0, 0.0, 0.0, 0.0, 0.0, 0.0, 0.0, 0.0, 0.0, 0.0, 0.0, 0.0, 0.0, 0.0, 0.0, 0.0, 0.0, 0.0, 0.0, 0.0, 0.0, 0.0, 0.0, 0.0, 0.0, 0.0, 0.0, 0.0, 0.0, 0.0, 0.0, 0.0, 0.0, 0.0, 0.0, 0.0, 0.0, 0.0, 0.0, 0.0, 0.0, 0.0, 0.0, 0.0, 0.0, 0.0, 0.0, 0.0, 0.0, 0.0, 0.0, 0.0, 0.0, 0.0, 0.0, 0.0, 0.0, 0.0, 0.0, 0.0, 0.0, 0.0, 0.0, 0.0, 0.0, 0.0, 0.0, 0.0, 0.0, 0.0, 0.0, 0.0, 0.0, 0.0, 0.0, 0.0, 0.0, 0.0, 0.0, 0.0, 0.0, 0.0, 0.0, 0.0, 0.0, 0.0, 0.0, 0.0, 0.0, 0.0, 0.0, 0.0, 0.0, 0.0, 0.0, 0.0, 0.0, 0.0, 0.0, 0.0, 0.0, 0.0, 0.0, 0.0, 0.0, 0.0, 0.0, 0.0, 0.0, 0.0, 0.0, 0.0, 0.0, 0.0, 0.0, 0.0, 0.0, 0.0, 0.0, 0.0, 0.0, 0.0, 0.0, 0.0, 0.0, 0.0, 0.0, 0.0, 0.0, 0.0, 0.0, 0.0, 0.0, 0.0, 0.0, 0.0, 0.0, 0.0, 0.0, 0.0, 0.0, 0.0, 0.0, 0.0, 0.0, 0.0, 0.0, 0.0, 0.0, 0.0, 0.0, 0.0, 0.0, 0.0, 0.0, 0.0, 0.0, 0.0, 0.0, 0.0, 0.0, 0.0, 0.0, 0.0, 0.0, 0.0, 0.0, 0.0, 0.0, 0.0, 0.0, 0.0, 0.0, 0.0, 0.0, 0.0, 0.0, 0.0, 0.0, 0.0, 0.0, 0.0, 0.0, 0.0, 0.0, 0.0, 0.0, 0.0, 0.0, 0.0, 0.0, 0.0, 0.0, 0.0, 0.0, 0.0, 0.0, 0.0, 0.0, 0.0, 0.0, 0.0, 0.0, 0.0, 0.0, 0.0, 0.0, 0.0, 0.0, 0.0, 0.0, 0.0, 0.0, 0.0, 0.0, 0.0, 0.0, 0.0, 0.0, 0.0, 0.0, 0.0, 0.0, 0.0, 0.0, 0.0, 0.0, 0.0, 0.0, 0.0, 0.0, 0.0, 0.0, 0.0, 0.0, 0.0, 0.0, 0.0, 0.0, 0.0, 0.0, 0.0, 0.0, 0.0, 0.0, 0.0, 0.0, 0.0, 0.0, 0.0, 0.0, 0.0, 0.0, 0.0, 0.0, 0.0, 0.0, 0.0, 0.0, 0.0, 0.0, 0.0, 0.0, 0.0, 0.0, 0.0, 0.0, 0.0, 0.0, 0.0, 0.0, 0.0, 0.0, 0.0, 0.0, 0.0, 0.0, 0.0, 0.0, 0.0, 0.0, 0.0, 0.0, 0.0, 0.0, 0.0, 0.0, 0.0, 0.0, 0.0, 0.0, 0.0, 0.0, 0.0, 0.0, 0.0, 0.0, 0.0, 0.0, 0.0, 0.0, 0.0, 0.0, 0.0, 0.0, 0.0, 0.0, 0.0, 0.0, 0.0, 0.0, 0.0, 0.0, 0.0, 0.0, 0.0, 0.0, 0.0, 0.0, 0.0, 0.0, 0.0, 0.0, 0.0, 0.0, 0.0, 0.0, 0.0, 0.0, 0.0, 0.0, 0.0, 0.0, 0.0, 0.0, 0.0, 0.0, 0.0, 0.0, 0.0, 0.0, 0.0, 0.0, 0.0, 0.0, 0.0, 0.0, 0.0, 0.0, 0.0, 0.0, 0.0, 0.0, 0.0, 0.0, 0.0, 0.0, 0.0, 0.0, 0.0, 0.0, 0.0, 0.0, 0.0, 0.0, 0.0, 0.0, 0.2092, 0.7282, 0.5125, 0.7167, 0.4942, 0.6298, 0.213, 0.6271, 0.2135, 0.5029, 0.213, 0.6271, 0.4942, 0.6298, 0.5014, 0.5119, 0.2129, 0.3785, 0.2135, 0.5029, 0.5014, 0.5119, 0.51, 0.3944, 0.8203, 0.5343, 0.7712, 0.3935, 0.6987, 0.4274, 0.7084, 0.5246, 0.5399, 0.3114, 0.2092, 0.2755, 0.2129, 0.3785, 0.51, 0.3944, 0.51, 0.3944, 0.5014, 0.5119, 0.7084, 0.5246, 0.6987, 0.4274, 0.5125, 0.7167, 0.7377, 0.6668, 0.6768, 0.6197, 0.4942, 0.6298, 0.7712, 0.3935, 0.5399, 0.3114, 0.51, 0.3944, 0.6987, 0.4274, 0.5014, 0.5119, 0.4942, 0.6298, 0.6768, 0.6197, 0.7084, 0.5246, 0.7377, 0.6668, 0.8203, 0.5343, 0.7084, 0.5246, 0.6768, 0.6197, 0.0, 0.0, 0.0, 0.0, 0.0, 0.0, 0.0, 0.0, 0.0, 0.0, 0.0, 0.0, 0.0, 0.0, 0.0, 0.0, 0.0, 0.0, 0.0, 0.0, 0.0, 0.0, 0.0, 0.0, 0.0, 0.0, 0.0, 0.0, 0.0, 0.0, 0.0, 0.0, 0.0, 0.0, 0.0, 0.0, 0.0, 0.0, 0.0, 0.0, 0.0, 0.0, 0.0, 0.0, 0.0, 0.0, 0.0, 0.0, 0.0, 0.0, 0.0, 0.0, 0.0, 0.0, 0.0, 0.0, 0.0, 0.0, 0.0, 0.0, 0.0, 0.0, 0.0, 0.0, 0.0, 0.0, 0.0, 0.0, 0.0, 0.0, 0.0, 0.0, 0.0, 0.0, 0.0, 0.0, 0.0, 0.0, 0.0, 0.0, 0.0, 0.0, 0.0, 0.0, 0.0, 0.0, 0.0, 0.0, 0.0, 0.0, 0.0, 0.0, 0.0, 0.0, 0.0, 0.0, 0.0, 0.0, 0.0, 0.0, 0.0, 0.0, 0.0, 0.0, 0.0, 0.0, 0.0, 0.0, 0.0, 0.0, 0.0, 0.0, 0.0, 0.0, 0.0, 0.0, 0.0, 0.0, 0.0, 0.0, 0.0, 0.0, 0.0, 0.0, 0.0, 0.0, 0.0, 0.0, 0.0, 0.0, 0.0, 0.0, 0.0, 0.0, 0.0, 0.0, 0.0, 0.0, 0.0, 0.0, 0.0, 0.0, 0.0, 0.0, 0.0, 0.0, 0.0, 0.0, 0.0, 0.0, 0.0, 0.0, 0.0, 0.0, 0.0, 0.0, 0.0, 0.0, 0.0, 0.0, 0.0, 0.0, 0.0, 0.0, 0.0, 0.0, 0.0, 0.0, 0.0, 0.0, 0.0, 0.0, 0.0, 0.0, 0.0, 0.0, 0.0, 0.0, 0.0, 0.0, 0.0, 0.0, 0.0, 0.0, 0.0, 0.0, 0.0, 0.0, 0.0, 0.0, 0.0, 0.0, 0.0, 0.0, 0.0, 0.0, 0.0, 0.0, 0.0, 0.0, 0.0, 0.0, 0.0, 0.0, 0.0, 0.0, 0.0, 0.0, 0.0, 0.0, 0.0, 0.0, 0.0, 0.0, 0.0, 0.0, 0.0, 0.0, 0.0, 0.0, 0.0, 0.0, 0.0, 0.0, 0.0, 0.0, 0.0, 0.0, 0.0, 0.0, 0.0, 0.0, 0.0, 0.0, 0.0, 0.0, 0.0, 0.0, 0.0, 0.0, 0.0, 0.0, 0.0, 0.0, 0.0, 0.0, 0.0, 0.0, 0.0, 0.0, 0.0, 0.0, 0.0, 0.0, 0.0, 0.0, 0.0, 0.0, 0.0, 0.0, 0.0, 0.0, 0.0, 0.0, 0.0, 0.0, 0.0, 0.0, 0.0, 0.0, 0.0, 0.0, 0.0, 0.0, 0.0, 0.0, 0.0, 0.0, 0.0, 0.0, 0.0, 0.0, 0.0, 0.0, 0.0, 0.0, 0.0, 0.0, 0.0, 0.0, 0.0, 0.0, 0.0, 0.0, 0.0, 0.0, 0.0, 0.0, 0.0, 0.0, 0.0, 0.0, 0.0, 0.0, 0.0, 0.0, 0.0, 0.0, 0.0, 0.0, 0.0, 0.0, 0.0, 0.0, 0.0, 0.0, 0.0, 0.0, 0.0, 0.0, 0.0, 0.0, 0.0, 0.0, 0.0, 0.0, 0.0, 0.0, 0.0, 0.0, 0.0, 0.0, 0.0, 0.0, 0.0, 0.0, 0.0, 0.0, 0.0, 0.0, 0.0, 0.0, 0.0, 0.0, 0.0, 0.0, 0.0, 0.0, 0.0, 0.0, 0.0, 0.0, 0.0, 0.0, 0.0, 0.0, 0.0, 0.0, 0.0, 0.0, 0.0, 0.0, 0.0, 0.0, 0.0, 0.0, 0.0, 0.0, 0.0, 0.0, 0.0, 0.0, 0.0, 0.0, 0.0, 0.0, 0.0, 0.0, 0.0, 0.0, 0.0, 0.0, 0.0, 0.0, 0.0, 0.0, 0.0, 0.0, 0.0, 0.0, 0.0, 0.0, 0.0, 0.0, 0.0, 0.0, 0.0, 0.0, 0.0, 0.0, 0.0, 0.0, 0.0, 0.0, 0.0, 0.0, 0.0, 0.0, 0.0, 0.0, 0.0, 0.0, 0.0, 0.0, 0.0, 0.0, 0.0, 0.0, 0.0, 0.0, 0.0, 0.0, 0.0, 0.0, 0.0, 0.0, 0.0, 0.0, 0.0, 0.0, 0.0, 0.0, 0.0, 0.0, 0.0, 0.0, 0.0, 0.0, 0.0, 0.0, 0.0, 0.0, 0.0, 0.0, 0.0, 0.0, 0.0, 0.0, 0.0, 0.0, 0.0, 0.0, 0.0, 0.0, 0.0, 0.0])
me_sphere.materials.append(mat_material_002)
me_sphere.materials.append(mat_material_003)
me_sphere.materials.append(mat_material_004)
me_sphere.materials.append(mat_material_005)
me_sphere.materials.append(mat_material_006)
me_sphere.use_remesh_preserve_volume = False
me_sphere.use_remesh_preserve_attributes = False
me_sphere.use_mirror_vertex_groups = False
me_sphere.update()
me_cube_006 = bpy.data.meshes.new('Cube.006')
me_cube_006.from_pydata([(0.9286, 0.9775, 0.9556), (0.9367, 0.8671, -0.8035), (0.7329, -0.6945, 0.9556), (0.9286, -0.9386, -0.9605), (-0.9875, 0.9775, 0.9556), (-0.7189, 0.8367, -0.8003), (-0.9875, -0.9386, 0.9556), (-0.9875, -0.9386, -0.9605), (0.7815, 1.296, 0.281), (1.024, 1.073, -0.399), (1.024, 0.416, -0.7883), (1.024, -0.3771, -1.056), (1.024, -1.034, -0.399), (1.024, -1.034, 0.3941), (1.024, -0.3771, 1.051), (1.055, 0.02533, 1.34), (0.3671, -1.034, -1.056), (-0.4261, -1.034, -1.056), (-1.083, -1.034, -0.399), (-0.7984, -0.9066, 0.2957), (-0.4261, -1.034, 1.051), (0.2604, -1.143, 1.157), (-1.083, -0.3771, -1.056), (-1.083, 0.416, -1.056), (-1.083, 1.073, -0.399), (-0.6444, 0.9798, 0.238), (-1.087, 0.2577, 0.9196), (-1.083, -0.3771, 1.051), (-0.3765, 0.895, -0.8586), (0.4078, 0.8407, -1.056), (0.3671, 1.073, 1.051), (-0.4261, 1.073, 0.7452), (-0.2777, 0.44, -1.215), (0.938, 0.2858, -1.261), (-0.4028, -0.3818, -1.5), (0.3818, -0.3918, -1.306), (0.3818, 0.4307, 1.301), (-0.3129, 0.4217, 1.122), (0.2762, -0.4636, 1.193), (-0.3467, -0.1856, 1.513), (-0.3855, 1.047, -0.467), (-0.4408, 1.323, 0.4088), (0.116, 0.8065, -0.467), (0.3818, 0.9964, 0.4088), (-1.101, -0.184, -0.4059), (-1.333, -0.3918, 0.4088), (-1.113, 0.4312, -0.2212), (-1.333, 0.4307, 0.4088), (0.5678, -1.476, -0.3442), (0.5016, -1.227, 0.3779), (-0.4482, -1.307, -0.2436), (-0.474, -1.219, 0.5015), (1.274, 0.4307, -0.4137), (0.8702, 0.3414, 0.3774), (1.274, -0.3918, -0.4137), (1.368, -0.3437, 0.5009)], [], [(55, 13, 2, 14), (51, 19, 6, 20), (47, 25, 4, 26), (43, 8, 0, 30), (39, 20, 6, 27), (35, 16, 3, 11), (29, 33, 10, 1), (33, 35, 11, 10), (5, 23, 32, 28), (28, 32, 33, 29), (23, 22, 34, 32), (32, 34, 35, 33), (22, 7, 17, 34), (34, 17, 16, 35), (31, 37, 26, 4), (37, 39, 27, 26), (0, 15, 36, 30), (30, 36, 37, 31), (15, 14, 38, 36), (36, 38, 39, 37), (14, 2, 21, 38), (38, 21, 20, 39), (25, 41, 31, 4), (41, 43, 30, 31), (5, 28, 40, 24), (24, 40, 41, 25), (28, 29, 42, 40), (40, 42, 43, 41), (29, 1, 9, 42), (42, 9, 8, 43), (19, 45, 27, 6), (45, 47, 26, 27), (7, 22, 44, 18), (18, 44, 45, 19), (22, 23, 46, 44), (44, 46, 47, 45), (23, 5, 24, 46), (46, 24, 25, 47), (13, 49, 21, 2), (49, 51, 20, 21), (3, 16, 48, 12), (12, 48, 49, 13), (16, 17, 50, 48), (48, 50, 51, 49), (17, 7, 18, 50), (50, 18, 19, 51), (8, 53, 15, 0), (53, 55, 14, 15), (1, 10, 52, 9), (9, 52, 53, 8), (10, 11, 54, 52), (52, 54, 55, 53), (11, 3, 12, 54), (54, 12, 13, 55)])
_uv = me_cube_006.uv_layers.new(name='UVMap')
_uv.uv.foreach_set('vector', [-0.5409, -0.5409, 1.541, -0.5409, 1.541, 1.541, -0.5409, 1.541, -0.5409, -0.5409, 1.541, -0.5409, 1.541, 1.541, -0.5409, 1.541, -0.5409, -0.5409, 1.541, -0.5409, 1.541, 1.541, -0.5409, 1.541, -0.5409, -0.5409, 1.541, -0.5409, 1.541, 1.541, -0.5409, 1.541, -0.5409, -0.5409, 1.541, -0.5409, 1.541, 1.541, -0.5409, 1.541, -0.5409, -0.5409, 1.541, -0.5409, 1.541, 1.541, -0.5409, 1.541, -0.5409, -0.5409, 1.541, -0.5409, 1.541, 1.541, -0.5409, 1.541, -0.5409, -0.5409, 1.541, -0.5409, 1.541, 1.541, -0.5409, 1.541, -0.5409, -0.5409, 1.541, -0.5409, 1.541, 1.541, -0.5409, 1.541, -0.5409, -0.5409, 1.541, -0.5409, 1.541, 1.541, -0.5409, 1.541, -0.5409, -0.5409, 1.541, -0.5409, 1.541, 1.541, -0.5409, 1.541, -0.5409, -0.5409, 1.541, -0.5409, 1.541, 1.541, -0.5409, 1.541, -0.5409, -0.5409, 1.541, -0.5409, 1.541, 1.541, -0.5409, 1.541, -0.5409, -0.5409, 1.541, -0.5409, 1.541, 1.541, -0.5409, 1.541, -0.5409, -0.5409, 1.541, -0.5409, 1.541, 1.541, -0.5409, 1.541, -0.5409, -0.5409, 1.541, -0.5409, 1.541, 1.541, -0.5409, 1.541, -0.5409, -0.5409, 1.541, -0.5409, 1.541, 1.541, -0.5409, 1.541, -0.5409, -0.5409, 1.541, -0.5409, 1.541, 1.541, -0.5409, 1.541, -0.5409, -0.5409, 1.541, -0.5409, 1.541, 1.541, -0.5409, 1.541, -0.5409, -0.5409, 1.541, -0.5409, 1.541, 1.541, -0.5409, 1.541, -0.5409, -0.5409, 1.541, -0.5409, 1.541, 1.541, -0.5409, 1.541, -0.5409, -0.5409, 1.541, -0.5409, 1.541, 1.541, -0.5409, 1.541, -0.5409, -0.5409, 1.541, -0.5409, 1.541, 1.541, -0.5409, 1.541, -0.5409, -0.5409, 1.541, -0.5409, 1.541, 1.541, -0.5409, 1.541, -0.5409, -0.5409, 1.541, -0.5409, 1.541, 1.541, -0.5409, 1.541, -0.5409, -0.5409, 1.541, -0.5409, 1.541, 1.541, -0.5409, 1.541, -0.5409, -0.5409, 1.541, -0.5409, 1.541, 1.541, -0.5409, 1.541, -0.5409, -0.5409, 1.541, -0.5409, 1.541, 1.541, -0.5409, 1.541, -0.5409, -0.5409, 1.541, -0.5409, 1.541, 1.541, -0.5409, 1.541, -0.5409, -0.5409, 1.541, -0.5409, 1.541, 1.541, -0.5409, 1.541, -0.5409, -0.5409, 1.541, -0.5409, 1.541, 1.541, -0.5409, 1.541, -0.5409, -0.5409, 1.541, -0.5409, 1.541, 1.541, -0.5409, 1.541, -0.5409, -0.5409, 1.541, -0.5409, 1.541, 1.541, -0.5409, 1.541, -0.5409, -0.5409, 1.541, -0.5409, 1.541, 1.541, -0.5409, 1.541, -0.5409, -0.5409, 1.541, -0.5409, 1.541, 1.541, -0.5409, 1.541, -0.5409, -0.5409, 1.541, -0.5409, 1.541, 1.541, -0.5409, 1.541, -0.5409, -0.5409, 1.541, -0.5409, 1.541, 1.541, -0.5409, 1.541, -0.5409, -0.5409, 1.541, -0.5409, 1.541, 1.541, -0.5409, 1.541, -0.5409, -0.5409, 1.541, -0.5409, 1.541, 1.541, -0.5409, 1.541, -0.5409, -0.5409, 1.541, -0.5409, 1.541, 1.541, -0.5409, 1.541, -0.5409, -0.5409, 1.541, -0.5409, 1.541, 1.541, -0.5409, 1.541, -0.5409, -0.5409, 1.541, -0.5409, 1.541, 1.541, -0.5409, 1.541, -0.5409, -0.5409, 1.541, -0.5409, 1.541, 1.541, -0.5409, 1.541, -0.5409, -0.5409, 1.541, -0.5409, 1.541, 1.541, -0.5409, 1.541, -0.5409, -0.5409, 1.541, -0.5409, 1.541, 1.541, -0.5409, 1.541, -0.5409, -0.5409, 1.541, -0.5409, 1.541, 1.541, -0.5409, 1.541, -0.5409, -0.5409, 1.541, -0.5409, 1.541, 1.541, -0.5409, 1.541, -0.5409, -0.5409, 1.541, -0.5409, 1.541, 1.541, -0.5409, 1.541, -0.5409, -0.5409, 1.541, -0.5409, 1.541, 1.541, -0.5409, 1.541, -0.5409, -0.5409, 1.541, -0.5409, 1.541, 1.541, -0.5409, 1.541, -0.5409, -0.5409, 1.541, -0.5409, 1.541, 1.541, -0.5409, 1.541, -0.5409, -0.5409, 1.541, -0.5409, 1.541, 1.541, -0.5409, 1.541, -0.5409, -0.5409, 1.541, -0.5409, 1.541, 1.541, -0.5409, 1.541, -0.5409, -0.5409, 1.541, -0.5409, 1.541, 1.541, -0.5409, 1.541])
me_cube_006.materials.append(mat_material_016)
me_cube_006.use_remesh_preserve_volume = False
me_cube_006.use_remesh_preserve_attributes = False
me_cube_006.use_mirror_vertex_groups = False
me_cube_006.update()
me_cube_007 = bpy.data.meshes.new('Cube.007')
me_cube_007.from_pydata([(0.9317, 0.9317, -1.575), (0.9317, -0.9317, -1.575), (-0.9317, -0.9317, -1.575), (-0.9317, 0.9317, -1.575), (1.0, 1.0, 1.0), (1.0, -1.0, 1.0), (-1.0, -1.0, 1.0), (-1.0, 1.0, 1.0), (0.4, -2.0, -0.4), (-0.4, -2.0, -0.4), (0.4, -2.0, 0.4), (-0.4, -2.0, 0.4), (2.0, 0.4, -0.4), (2.0, -0.4, -0.4), (2.0, 0.4, 0.4), (2.0, -0.4, 0.4), (0.4, 2.0, -0.4), (-0.4, 2.0, -0.4), (0.4, 2.0, 0.4), (-0.4, 2.0, 0.4), (-2.0, -0.4, -0.4), (-2.0, 0.4, -0.4), (-2.0, -0.4, 0.4), (-2.0, 0.4, 0.4), (0.4635, -2.318, -0.4635), (-0.4635, -2.318, -0.4635), (0.4635, -2.318, 0.4635), (-0.4635, -2.318, 0.4635), (2.318, 0.4635, -0.4635), (2.318, -0.4635, -0.4635), (2.318, 0.4635, 0.4635), (2.318, -0.4635, 0.4635), (0.4635, 2.318, -0.4635), (-0.4635, 2.318, -0.4635), (0.4635, 2.318, 0.4635), (-0.4635, 2.318, 0.4635), (-2.318, -0.4635, -0.4635), (-2.318, 0.4635, -0.4635), (-2.318, -0.4635, 0.4635), (-2.318, 0.4635, 0.4635), (0.643, -3.215, 0.1725), (-0.643, -3.215, 0.1725), (0.643, -3.215, 1.458), (-0.643, -3.215, 1.458), (3.215, 0.643, 0.1725), (3.215, -0.643, 0.1725), (3.215, 0.643, 1.458), (3.215, -0.643, 1.458), (0.643, 3.215, 0.1725), (-0.643, 3.215, 0.1725), (0.643, 3.215, 1.458), (-0.643, 3.215, 1.458), (-3.215, -0.643, 0.1725), (-3.215, 0.643, 0.1725), (-3.215, -0.643, 1.458), (-3.215, 0.643, 1.458), (0.443, -3.593, 1.62), (-0.443, -3.593, 1.62), (0.443, -3.593, 2.506), (-0.443, -3.593, 2.506), (3.593, 0.3906, 1.672), (3.593, -0.3906, 1.672), (3.593, 0.3906, 2.454), (3.593, -0.3906, 2.454), (0.4741, 3.593, 1.589), (-0.4741, 3.593, 1.589), (0.4741, 3.593, 2.537), (-0.4741, 3.593, 2.537), (-3.593, -0.4902, 1.573), (-3.593, 0.4902, 1.573), (-3.593, -0.4902, 2.553), (-3.593, 0.4902, 2.553), (0.6914, 0.6914, 2.995), (0.6914, -0.6914, 2.995), (-0.6914, -0.6914, 2.995), (-0.6914, 0.6914, 2.995), (0.4219, 0.4219, 4.0), (0.4219, -0.4219, 4.0), (-0.4219, -0.4219, 4.0), (-0.4219, 0.4219, 4.0), (0.139, 0.139, 2.905), (0.139, -0.139, 2.905), (-0.139, -0.139, 2.905), (-0.139, 0.139, 2.905), (1.701, 1.701, -3.183), (1.701, -1.701, -3.183), (-1.701, -1.701, -3.183), (-1.701, 1.701, -3.183), (1.701, 1.701, 0.2182), (1.701, -1.701, 0.2182), (-1.701, -1.701, 0.2182), (-1.701, 1.701, 0.2182), (0.7085, -3.543, -2.191), (-0.7085, -3.543, -2.191), (0.7085, -3.543, -0.7738), (-0.7085, -3.543, -0.7738), (3.543, 0.7085, -2.191), (3.543, -0.7085, -2.191), (3.543, 0.7085, -0.7738), (3.543, -0.7085, -0.7738), (0.7085, 3.543, -2.191), (-0.7085, 3.543, -2.191), (0.7085, 3.543, -0.7738), (-0.7085, 3.543, -0.7738), (-3.543, -0.7085, -2.191), (-3.543, 0.7085, -2.191), (-3.543, -0.7085, -0.7738), (-3.543, 0.7085, -0.7738), (0.4238, 0.4238, -2.666), (0.4238, -0.4238, -2.666), (-0.4238, -0.4238, -2.666), (-0.4238, 0.4238, -2.666), (0.4238, 0.4238, -3.596), (0.4238, -0.4238, -3.596), (-0.4238, -0.4238, -3.596), (-0.4238, 0.4238, -3.596), (0.2362, 0.2362, -4.79), (0.2362, -0.2362, -4.79), (-0.2362, -0.2362, -4.79), (-0.2362, 0.2362, -4.79), (0.02983, 0.02983, -3.483), (0.02983, -0.02983, -3.483), (-0.02983, -0.02983, -3.483), (-0.02983, 0.02983, -3.483)], [], [(2, 3, 111, 110), (7, 6, 74, 75), (4, 5, 15, 14), (5, 6, 11, 10), (6, 7, 23, 22), (7, 4, 18, 19), (23, 21, 37, 39), (9, 11, 95, 93), (12, 0, 84, 96), (2, 1, 8, 9), (18, 16, 32, 34), (5, 10, 94, 89), (21, 23, 107, 105), (1, 0, 12, 13), (19, 18, 34, 35), (16, 18, 102, 100), (2, 9, 93, 86), (0, 3, 17, 16), (13, 12, 28, 29), (6, 22, 106, 90), (3, 21, 105, 87), (3, 2, 20, 21), (26, 27, 43, 42), (28, 30, 46, 44), (30, 31, 47, 46), (34, 32, 48, 50), (11, 9, 25, 27), (21, 20, 36, 37), (9, 8, 24, 25), (14, 15, 31, 30), (12, 14, 30, 28), (17, 19, 35, 33), (16, 17, 33, 32), (22, 23, 39, 38), (10, 11, 27, 26), (20, 22, 38, 36), (8, 10, 26, 24), (15, 13, 29, 31), (45, 44, 60, 61), (47, 45, 61, 63), (48, 49, 65, 64), (49, 51, 67, 65), (39, 37, 53, 55), (24, 26, 42, 40), (37, 36, 52, 53), (33, 35, 51, 49), (32, 33, 49, 48), (31, 29, 45, 47), (29, 28, 44, 45), (38, 39, 55, 54), (27, 25, 41, 43), (36, 38, 54, 52), (25, 24, 40, 41), (35, 34, 50, 51), (56, 58, 59, 57), (60, 62, 63, 61), (66, 64, 65, 67), (68, 70, 71, 69), (54, 55, 71, 70), (43, 41, 57, 59), (52, 54, 70, 68), (41, 40, 56, 57), (51, 50, 66, 67), (50, 48, 64, 66), (46, 47, 63, 62), (44, 46, 62, 60), (42, 43, 59, 58), (55, 53, 69, 71), (40, 42, 58, 56), (53, 52, 68, 69), (75, 74, 78, 79), (6, 5, 73, 74), (4, 7, 75, 72), (5, 4, 72, 73), (79, 78, 82, 83), (74, 73, 77, 78), (72, 75, 79, 76), (73, 72, 76, 77), (80, 83, 82, 81), (78, 77, 81, 82), (76, 79, 83, 80), (77, 76, 80, 81), (90, 86, 93, 95), (85, 89, 94, 92), (89, 85, 97, 99), (84, 88, 98, 96), (87, 91, 103, 101), (88, 84, 100, 102), (91, 87, 105, 107), (86, 90, 106, 104), (15, 5, 89, 99), (17, 3, 87, 101), (20, 2, 86, 104), (14, 12, 96, 98), (7, 19, 103, 91), (23, 7, 91, 107), (8, 1, 85, 92), (19, 17, 101, 103), (11, 6, 90, 95), (22, 20, 104, 106), (1, 13, 97, 85), (0, 16, 100, 84), (10, 8, 92, 94), (4, 14, 98, 88), (13, 15, 99, 97), (18, 4, 88, 102), (110, 111, 115, 114), (1, 2, 110, 109), (3, 0, 108, 111), (0, 1, 109, 108), (114, 115, 119, 118), (109, 110, 114, 113), (111, 108, 112, 115), (108, 109, 113, 112), (118, 119, 123, 122), (113, 114, 118, 117), (115, 112, 116, 119), (112, 113, 117, 116), (120, 121, 122, 123), (117, 118, 122, 121), (119, 116, 120, 123), (116, 117, 121, 120)])
me_cube_007.polygons.foreach_set('material_index', [1, 2, 1, 1, 1, 1, 0, 0, 0, 3, 0, 0, 0, 3, 2, 0, 0, 3, 2, 0, 0, 3, 1, 0, 1, 0, 0, 2, 2, 2, 0, 0, 2, 2, 2, 0, 0, 0, 3, 0, 3, 0, 0, 0, 1, 0, 1, 0, 1, 1, 0, 0, 1, 1, 3, 3, 3, 3, 3, 0, 0, 3, 3, 0, 3, 0, 3, 0, 0, 3, 0, 2, 2, 2, 1, 0, 0, 0, 3, 1, 1, 1, 1, 1, 1, 1, 1, 1, 1, 1, 0, 0, 0, 0, 0, 0, 0, 0, 0, 0, 0, 0, 0, 0, 0, 0, 0, 1, 1, 1, 3, 0, 0, 0, 1, 3, 3, 3, 0, 1, 1, 1])
me_cube_007.materials.append(mat_material_008)
me_cube_007.materials.append(mat_material_009)
me_cube_007.materials.append(mat_material_010)
me_cube_007.materials.append(mat_material_011)
me_cube_007.use_remesh_preserve_volume = False
me_cube_007.use_remesh_preserve_attributes = False
me_cube_007.use_mirror_vertex_groups = False
me_cube_007.update()
me_cube_009 = bpy.data.meshes.new('Cube.009')
me_cube_009.from_pydata([(-1.0, -1.0, -1.0), (-1.0, -1.0, 1.0), (-1.0, 1.0, -1.0), (-1.0, 1.0, 1.0), (1.0, -1.0, -1.0), (1.0, -1.0, 1.0), (1.0, 1.0, -1.0), (1.0, 1.0, 1.0)], [], [(1, 3, 2, 0), (3, 7, 6, 2), (7, 5, 4, 6), (5, 1, 0, 4), (0, 2, 6, 4), (5, 7, 3, 1)])
me_cube_009.use_remesh_preserve_volume = False
me_cube_009.use_remesh_preserve_attributes = False
me_cube_009.use_mirror_vertex_groups = False
me_cube_009.update()
me_cube_003 = bpy.data.meshes.new('Cube.003')
me_cube_003.from_pydata([(0.8727, 0.9178, 0.8987), (0.8804, 0.8141, -0.7546), (0.6887, -0.6536, 0.8987), (0.8727, -0.8829, -0.9021), (-0.9281, 0.9178, 0.8987), (-0.6756, 0.7855, -0.7516), (-0.9281, -0.8829, 0.8987), (-0.9281, -0.8829, -0.9021), (0.7345, 1.217, 0.2647), (0.9625, 1.008, -0.3744), (0.9625, 0.3902, -0.7402), (0.9625, -0.3553, -0.9919), (0.9625, -0.9728, -0.3744), (0.9625, -0.9728, 0.371), (0.9625, -0.3553, 0.9885), (0.9912, 0.02298, 1.26), (0.345, -0.9728, -0.9919), (-0.4004, -0.9728, -0.9919), (-1.018, -0.9728, -0.3744), (-0.7503, -0.8528, 0.2785), (-0.4004, -0.9728, 0.9885), (0.2447, -1.075, 1.088), (-1.018, -0.3553, -0.9919), (-1.018, 0.3902, -0.9919), (-1.018, 1.008, -0.3744), (-0.6056, 0.92, 0.2242), (-1.022, 0.2414, 0.8649), (-1.018, -0.3553, 0.9885), (-0.3539, 0.8403, -0.8064), (0.3833, 0.7892, -0.9919), (0.345, 1.008, 0.9885), (-0.4004, 1.008, 0.701), (-0.261, 0.4127, -1.141), (0.8816, 0.2678, -1.185), (-0.3785, -0.3597, -1.409), (0.3588, -0.3691, -1.227), (0.3588, 0.404, 1.223), (-0.2941, 0.3955, 1.055), (0.2595, -0.4365, 1.122), (-0.3258, -0.1753, 1.423), (-0.3623, 0.9833, -0.4383), (-0.4142, 1.242, 0.3848), (0.109, 0.7571, -0.4383), (0.3588, 0.9356, 0.3848), (-1.035, -0.1738, -0.3809), (-1.253, -0.3691, 0.3848), (-1.046, 0.4044, -0.2073), (-1.253, 0.404, 0.3848), (0.5336, -1.388, -0.3229), (0.4714, -1.154, 0.3558), (-0.4213, -1.229, -0.2283), (-0.4455, -1.146, 0.472), (1.197, 0.404, -0.3882), (0.8178, 0.32, 0.3553), (1.197, -0.3691, -0.3882), (1.286, -0.3238, 0.4714)], [], [(55, 13, 2, 14), (51, 19, 6, 20), (47, 25, 4, 26), (43, 8, 0, 30), (39, 20, 6, 27), (35, 16, 3, 11), (29, 33, 10, 1), (33, 35, 11, 10), (5, 23, 32, 28), (28, 32, 33, 29), (23, 22, 34, 32), (32, 34, 35, 33), (22, 7, 17, 34), (34, 17, 16, 35), (31, 37, 26, 4), (37, 39, 27, 26), (0, 15, 36, 30), (30, 36, 37, 31), (15, 14, 38, 36), (36, 38, 39, 37), (14, 2, 21, 38), (38, 21, 20, 39), (25, 41, 31, 4), (41, 43, 30, 31), (5, 28, 40, 24), (24, 40, 41, 25), (28, 29, 42, 40), (40, 42, 43, 41), (29, 1, 9, 42), (42, 9, 8, 43), (19, 45, 27, 6), (45, 47, 26, 27), (7, 22, 44, 18), (18, 44, 45, 19), (22, 23, 46, 44), (44, 46, 47, 45), (23, 5, 24, 46), (46, 24, 25, 47), (13, 49, 21, 2), (49, 51, 20, 21), (3, 16, 48, 12), (12, 48, 49, 13), (16, 17, 50, 48), (48, 50, 51, 49), (17, 7, 18, 50), (50, 18, 19, 51), (8, 53, 15, 0), (53, 55, 14, 15), (1, 10, 52, 9), (9, 52, 53, 8), (10, 11, 54, 52), (52, 54, 55, 53), (11, 3, 12, 54), (54, 12, 13, 55)])
_uv = me_cube_003.uv_layers.new(name='UVMap')
_uv.uv.foreach_set('vector', [-0.5409, -0.5409, 1.541, -0.5409, 1.541, 1.541, -0.5409, 1.541, -0.5409, -0.5409, 1.541, -0.5409, 1.541, 1.541, -0.5409, 1.541, -0.5409, -0.5409, 1.541, -0.5409, 1.541, 1.541, -0.5409, 1.541, -0.5409, -0.5409, 1.541, -0.5409, 1.541, 1.541, -0.5409, 1.541, -0.5409, -0.5409, 1.541, -0.5409, 1.541, 1.541, -0.5409, 1.541, -0.5409, -0.5409, 1.541, -0.5409, 1.541, 1.541, -0.5409, 1.541, -0.5409, -0.5409, 1.541, -0.5409, 1.541, 1.541, -0.5409, 1.541, -0.5409, -0.5409, 1.541, -0.5409, 1.541, 1.541, -0.5409, 1.541, -0.5409, -0.5409, 1.541, -0.5409, 1.541, 1.541, -0.5409, 1.541, -0.5409, -0.5409, 1.541, -0.5409, 1.541, 1.541, -0.5409, 1.541, -0.5409, -0.5409, 1.541, -0.5409, 1.541, 1.541, -0.5409, 1.541, -0.5409, -0.5409, 1.541, -0.5409, 1.541, 1.541, -0.5409, 1.541, -0.5409, -0.5409, 1.541, -0.5409, 1.541, 1.541, -0.5409, 1.541, -0.5409, -0.5409, 1.541, -0.5409, 1.541, 1.541, -0.5409, 1.541, -0.5409, -0.5409, 1.541, -0.5409, 1.541, 1.541, -0.5409, 1.541, -0.5409, -0.5409, 1.541, -0.5409, 1.541, 1.541, -0.5409, 1.541, -0.5409, -0.5409, 1.541, -0.5409, 1.541, 1.541, -0.5409, 1.541, -0.5409, -0.5409, 1.541, -0.5409, 1.541, 1.541, -0.5409, 1.541, -0.5409, -0.5409, 1.541, -0.5409, 1.541, 1.541, -0.5409, 1.541, -0.5409, -0.5409, 1.541, -0.5409, 1.541, 1.541, -0.5409, 1.541, -0.5409, -0.5409, 1.541, -0.5409, 1.541, 1.541, -0.5409, 1.541, -0.5409, -0.5409, 1.541, -0.5409, 1.541, 1.541, -0.5409, 1.541, -0.5409, -0.5409, 1.541, -0.5409, 1.541, 1.541, -0.5409, 1.541, -0.5409, -0.5409, 1.541, -0.5409, 1.541, 1.541, -0.5409, 1.541, -0.5409, -0.5409, 1.541, -0.5409, 1.541, 1.541, -0.5409, 1.541, -0.5409, -0.5409, 1.541, -0.5409, 1.541, 1.541, -0.5409, 1.541, -0.5409, -0.5409, 1.541, -0.5409, 1.541, 1.541, -0.5409, 1.541, -0.5409, -0.5409, 1.541, -0.5409, 1.541, 1.541, -0.5409, 1.541, -0.5409, -0.5409, 1.541, -0.5409, 1.541, 1.541, -0.5409, 1.541, -0.5409, -0.5409, 1.541, -0.5409, 1.541, 1.541, -0.5409, 1.541, -0.5409, -0.5409, 1.541, -0.5409, 1.541, 1.541, -0.5409, 1.541, -0.5409, -0.5409, 1.541, -0.5409, 1.541, 1.541, -0.5409, 1.541, -0.5409, -0.5409, 1.541, -0.5409, 1.541, 1.541, -0.5409, 1.541, -0.5409, -0.5409, 1.541, -0.5409, 1.541, 1.541, -0.5409, 1.541, -0.5409, -0.5409, 1.541, -0.5409, 1.541, 1.541, -0.5409, 1.541, -0.5409, -0.5409, 1.541, -0.5409, 1.541, 1.541, -0.5409, 1.541, -0.5409, -0.5409, 1.541, -0.5409, 1.541, 1.541, -0.5409, 1.541, -0.5409, -0.5409, 1.541, -0.5409, 1.541, 1.541, -0.5409, 1.541, -0.5409, -0.5409, 1.541, -0.5409, 1.541, 1.541, -0.5409, 1.541, -0.5409, -0.5409, 1.541, -0.5409, 1.541, 1.541, -0.5409, 1.541, -0.5409, -0.5409, 1.541, -0.5409, 1.541, 1.541, -0.5409, 1.541, -0.5409, -0.5409, 1.541, -0.5409, 1.541, 1.541, -0.5409, 1.541, -0.5409, -0.5409, 1.541, -0.5409, 1.541, 1.541, -0.5409, 1.541, -0.5409, -0.5409, 1.541, -0.5409, 1.541, 1.541, -0.5409, 1.541, -0.5409, -0.5409, 1.541, -0.5409, 1.541, 1.541, -0.5409, 1.541, -0.5409, -0.5409, 1.541, -0.5409, 1.541, 1.541, -0.5409, 1.541, -0.5409, -0.5409, 1.541, -0.5409, 1.541, 1.541, -0.5409, 1.541, -0.5409, -0.5409, 1.541, -0.5409, 1.541, 1.541, -0.5409, 1.541, -0.5409, -0.5409, 1.541, -0.5409, 1.541, 1.541, -0.5409, 1.541, -0.5409, -0.5409, 1.541, -0.5409, 1.541, 1.541, -0.5409, 1.541, -0.5409, -0.5409, 1.541, -0.5409, 1.541, 1.541, -0.5409, 1.541, -0.5409, -0.5409, 1.541, -0.5409, 1.541, 1.541, -0.5409, 1.541, -0.5409, -0.5409, 1.541, -0.5409, 1.541, 1.541, -0.5409, 1.541, -0.5409, -0.5409, 1.541, -0.5409, 1.541, 1.541, -0.5409, 1.541])
me_cube_003.materials.append(mat_material_007)
me_cube_003.use_remesh_preserve_volume = False
me_cube_003.use_remesh_preserve_attributes = False
me_cube_003.use_mirror_vertex_groups = False
me_cube_003.update()
me_cube_004 = bpy.data.meshes.new('Cube.004')
me_cube_004.from_pydata([(0.9317, 0.9317, -1.575), (0.9317, -0.9317, -1.575), (-0.9317, -0.9317, -1.575), (-0.9317, 0.9317, -1.575), (1.0, 1.0, 1.0), (1.0, -1.0, 1.0), (-1.0, -1.0, 1.0), (-1.0, 1.0, 1.0), (0.4, -2.0, -0.4), (-0.4, -2.0, -0.4), (0.4, -2.0, 0.4), (-0.4, -2.0, 0.4), (2.0, 0.4, -0.4), (2.0, -0.4, -0.4), (2.0, 0.4, 0.4), (2.0, -0.4, 0.4), (0.4, 2.0, -0.4), (-0.4, 2.0, -0.4), (0.4, 2.0, 0.4), (-0.4, 2.0, 0.4), (-2.0, -0.4, -0.4), (-2.0, 0.4, -0.4), (-2.0, -0.4, 0.4), (-2.0, 0.4, 0.4), (0.4635, -2.318, -0.4635), (-0.4635, -2.318, -0.4635), (0.4635, -2.318, 0.4635), (-0.4635, -2.318, 0.4635), (2.318, 0.4635, -0.4635), (2.318, -0.4635, -0.4635), (2.318, 0.4635, 0.4635), (2.318, -0.4635, 0.4635), (0.4635, 2.318, -0.4635), (-0.4635, 2.318, -0.4635), (0.4635, 2.318, 0.4635), (-0.4635, 2.318, 0.4635), (-2.318, -0.4635, -0.4635), (-2.318, 0.4635, -0.4635), (-2.318, -0.4635, 0.4635), (-2.318, 0.4635, 0.4635), (0.643, -3.215, 0.1725), (-0.643, -3.215, 0.1725), (0.643, -3.215, 1.458), (-0.643, -3.215, 1.458), (3.215, 0.643, 0.1725), (3.215, -0.643, 0.1725), (3.215, 0.643, 1.458), (3.215, -0.643, 1.458), (0.643, 3.215, 0.1725), (-0.643, 3.215, 0.1725), (0.643, 3.215, 1.458), (-0.643, 3.215, 1.458), (-3.215, -0.643, 0.1725), (-3.215, 0.643, 0.1725), (-3.215, -0.643, 1.458), (-3.215, 0.643, 1.458), (0.443, -3.593, 1.62), (-0.443, -3.593, 1.62), (0.443, -3.593, 2.506), (-0.443, -3.593, 2.506), (3.593, 0.3906, 1.672), (3.593, -0.3906, 1.672), (3.593, 0.3906, 2.454), (3.593, -0.3906, 2.454), (0.4741, 3.593, 1.589), (-0.4741, 3.593, 1.589), (0.4741, 3.593, 2.537), (-0.4741, 3.593, 2.537), (-3.593, -0.4902, 1.573), (-3.593, 0.4902, 1.573), (-3.593, -0.4902, 2.553), (-3.593, 0.4902, 2.553), (0.6914, 0.6914, 2.995), (0.6914, -0.6914, 2.995), (-0.6914, -0.6914, 2.995), (-0.6914, 0.6914, 2.995), (0.4219, 0.4219, 4.0), (0.4219, -0.4219, 4.0), (-0.4219, -0.4219, 4.0), (-0.4219, 0.4219, 4.0), (0.139, 0.139, 2.905), (0.139, -0.139, 2.905), (-0.139, -0.139, 2.905), (-0.139, 0.139, 2.905), (1.701, 1.701, -3.183), (1.701, -1.701, -3.183), (-1.701, -1.701, -3.183), (-1.701, 1.701, -3.183), (1.701, 1.701, 0.2182), (1.701, -1.701, 0.2182), (-1.701, -1.701, 0.2182), (-1.701, 1.701, 0.2182), (0.7085, -3.543, -2.191), (-0.7085, -3.543, -2.191), (0.7085, -3.543, -0.7738), (-0.7085, -3.543, -0.7738), (3.543, 0.7085, -2.191), (3.543, -0.7085, -2.191), (3.543, 0.7085, -0.7738), (3.543, -0.7085, -0.7738), (0.7085, 3.543, -2.191), (-0.7085, 3.543, -2.191), (0.7085, 3.543, -0.7738), (-0.7085, 3.543, -0.7738), (-3.543, -0.7085, -2.191), (-3.543, 0.7085, -2.191), (-3.543, -0.7085, -0.7738), (-3.543, 0.7085, -0.7738), (0.4238, 0.4238, -2.666), (0.4238, -0.4238, -2.666), (-0.4238, -0.4238, -2.666), (-0.4238, 0.4238, -2.666), (0.4238, 0.4238, -3.596), (0.4238, -0.4238, -3.596), (-0.4238, -0.4238, -3.596), (-0.4238, 0.4238, -3.596), (0.2362, 0.2362, -4.79), (0.2362, -0.2362, -4.79), (-0.2362, -0.2362, -4.79), (-0.2362, 0.2362, -4.79), (0.02983, 0.02983, -3.483), (0.02983, -0.02983, -3.483), (-0.02983, -0.02983, -3.483), (-0.02983, 0.02983, -3.483)], [], [(2, 3, 111, 110), (7, 6, 74, 75), (4, 5, 15, 14), (5, 6, 11, 10), (6, 7, 23, 22), (7, 4, 18, 19), (23, 21, 37, 39), (9, 11, 95, 93), (12, 0, 84, 96), (2, 1, 8, 9), (18, 16, 32, 34), (5, 10, 94, 89), (21, 23, 107, 105), (1, 0, 12, 13), (19, 18, 34, 35), (16, 18, 102, 100), (2, 9, 93, 86), (0, 3, 17, 16), (13, 12, 28, 29), (6, 22, 106, 90), (3, 21, 105, 87), (3, 2, 20, 21), (26, 27, 43, 42), (28, 30, 46, 44), (30, 31, 47, 46), (34, 32, 48, 50), (11, 9, 25, 27), (21, 20, 36, 37), (9, 8, 24, 25), (14, 15, 31, 30), (12, 14, 30, 28), (17, 19, 35, 33), (16, 17, 33, 32), (22, 23, 39, 38), (10, 11, 27, 26), (20, 22, 38, 36), (8, 10, 26, 24), (15, 13, 29, 31), (45, 44, 60, 61), (47, 45, 61, 63), (48, 49, 65, 64), (49, 51, 67, 65), (39, 37, 53, 55), (24, 26, 42, 40), (37, 36, 52, 53), (33, 35, 51, 49), (32, 33, 49, 48), (31, 29, 45, 47), (29, 28, 44, 45), (38, 39, 55, 54), (27, 25, 41, 43), (36, 38, 54, 52), (25, 24, 40, 41), (35, 34, 50, 51), (56, 58, 59, 57), (60, 62, 63, 61), (66, 64, 65, 67), (68, 70, 71, 69), (54, 55, 71, 70), (43, 41, 57, 59), (52, 54, 70, 68), (41, 40, 56, 57), (51, 50, 66, 67), (50, 48, 64, 66), (46, 47, 63, 62), (44, 46, 62, 60), (42, 43, 59, 58), (55, 53, 69, 71), (40, 42, 58, 56), (53, 52, 68, 69), (75, 74, 78, 79), (6, 5, 73, 74), (4, 7, 75, 72), (5, 4, 72, 73), (79, 78, 82, 83), (74, 73, 77, 78), (72, 75, 79, 76), (73, 72, 76, 77), (80, 83, 82, 81), (78, 77, 81, 82), (76, 79, 83, 80), (77, 76, 80, 81), (90, 86, 93, 95), (85, 89, 94, 92), (89, 85, 97, 99), (84, 88, 98, 96), (87, 91, 103, 101), (88, 84, 100, 102), (91, 87, 105, 107), (86, 90, 106, 104), (15, 5, 89, 99), (17, 3, 87, 101), (20, 2, 86, 104), (14, 12, 96, 98), (7, 19, 103, 91), (23, 7, 91, 107), (8, 1, 85, 92), (19, 17, 101, 103), (11, 6, 90, 95), (22, 20, 104, 106), (1, 13, 97, 85), (0, 16, 100, 84), (10, 8, 92, 94), (4, 14, 98, 88), (13, 15, 99, 97), (18, 4, 88, 102), (110, 111, 115, 114), (1, 2, 110, 109), (3, 0, 108, 111), (0, 1, 109, 108), (114, 115, 119, 118), (109, 110, 114, 113), (111, 108, 112, 115), (108, 109, 113, 112), (118, 119, 123, 122), (113, 114, 118, 117), (115, 112, 116, 119), (112, 113, 117, 116), (120, 121, 122, 123), (117, 118, 122, 121), (119, 116, 120, 123), (116, 117, 121, 120)])
me_cube_004.polygons.foreach_set('material_index', [1, 2, 1, 1, 1, 1, 0, 0, 0, 3, 0, 0, 0, 3, 2, 0, 0, 3, 2, 0, 0, 3, 1, 0, 1, 0, 0, 2, 2, 2, 0, 0, 2, 2, 2, 0, 0, 0, 3, 0, 3, 0, 0, 0, 1, 0, 1, 0, 1, 1, 0, 0, 1, 1, 3, 3, 3, 3, 3, 0, 0, 3, 3, 0, 3, 0, 3, 0, 0, 3, 0, 2, 2, 2, 1, 0, 0, 0, 3, 1, 1, 1, 1, 1, 1, 1, 1, 1, 1, 1, 0, 0, 0, 0, 0, 0, 0, 0, 0, 0, 0, 0, 0, 0, 0, 0, 0, 1, 1, 1, 3, 0, 0, 0, 1, 3, 3, 3, 0, 1, 1, 1])
me_cube_004.materials.append(mat_material_008)
me_cube_004.materials.append(mat_material_009)
me_cube_004.materials.append(mat_material_010)
me_cube_004.materials.append(mat_material_011)
me_cube_004.use_remesh_preserve_volume = False
me_cube_004.use_remesh_preserve_attributes = False
me_cube_004.use_mirror_vertex_groups = False
me_cube_004.update()
me_cube_005 = bpy.data.meshes.new('Cube.005')
me_cube_005.from_pydata([(0.9317, 0.9317, -1.575), (0.9317, -0.9317, -1.575), (-0.9317, -0.9317, -1.575), (-0.9317, 0.9317, -1.575), (1.0, 1.0, 1.0), (1.0, -1.0, 1.0), (-1.0, -1.0, 1.0), (-1.0, 1.0, 1.0), (0.4, -2.0, -0.4), (-0.4, -2.0, -0.4), (0.4, -2.0, 0.4), (-0.4, -2.0, 0.4), (2.0, 0.4, -0.4), (2.0, -0.4, -0.4), (2.0, 0.4, 0.4), (2.0, -0.4, 0.4), (0.4, 2.0, -0.4), (-0.4, 2.0, -0.4), (0.4, 2.0, 0.4), (-0.4, 2.0, 0.4), (-2.0, -0.4, -0.4), (-2.0, 0.4, -0.4), (-2.0, -0.4, 0.4), (-2.0, 0.4, 0.4), (0.4635, -2.318, -0.4635), (-0.4635, -2.318, -0.4635), (0.4635, -2.318, 0.4635), (-0.4635, -2.318, 0.4635), (2.318, 0.4635, -0.4635), (2.318, -0.4635, -0.4635), (2.318, 0.4635, 0.4635), (2.318, -0.4635, 0.4635), (0.4635, 2.318, -0.4635), (-0.4635, 2.318, -0.4635), (0.4635, 2.318, 0.4635), (-0.4635, 2.318, 0.4635), (-2.318, -0.4635, -0.4635), (-2.318, 0.4635, -0.4635), (-2.318, -0.4635, 0.4635), (-2.318, 0.4635, 0.4635), (0.643, -3.215, 0.1725), (-0.643, -3.215, 0.1725), (0.643, -3.215, 1.458), (-0.643, -3.215, 1.458), (3.215, 0.643, 0.1725), (3.215, -0.643, 0.1725), (3.215, 0.643, 1.458), (3.215, -0.643, 1.458), (0.643, 3.215, 0.1725), (-0.643, 3.215, 0.1725), (0.643, 3.215, 1.458), (-0.643, 3.215, 1.458), (-3.215, -0.643, 0.1725), (-3.215, 0.643, 0.1725), (-3.215, -0.643, 1.458), (-3.215, 0.643, 1.458), (0.443, -3.593, 1.62), (-0.443, -3.593, 1.62), (0.443, -3.593, 2.506), (-0.443, -3.593, 2.506), (3.593, 0.3906, 1.672), (3.593, -0.3906, 1.672), (3.593, 0.3906, 2.454), (3.593, -0.3906, 2.454), (0.4741, 3.593, 1.589), (-0.4741, 3.593, 1.589), (0.4741, 3.593, 2.537), (-0.4741, 3.593, 2.537), (-3.593, -0.4902, 1.573), (-3.593, 0.4902, 1.573), (-3.593, -0.4902, 2.553), (-3.593, 0.4902, 2.553), (0.6914, 0.6914, 2.995), (0.6914, -0.6914, 2.995), (-0.6914, -0.6914, 2.995), (-0.6914, 0.6914, 2.995), (0.4219, 0.4219, 4.0), (0.4219, -0.4219, 4.0), (-0.4219, -0.4219, 4.0), (-0.4219, 0.4219, 4.0), (0.139, 0.139, 2.905), (0.139, -0.139, 2.905), (-0.139, -0.139, 2.905), (-0.139, 0.139, 2.905), (1.701, 1.701, -3.183), (1.701, -1.701, -3.183), (-1.701, -1.701, -3.183), (-1.701, 1.701, -3.183), (1.701, 1.701, 0.2182), (1.701, -1.701, 0.2182), (-1.701, -1.701, 0.2182), (-1.701, 1.701, 0.2182), (0.7085, -3.543, -2.191), (-0.7085, -3.543, -2.191), (0.7085, -3.543, -0.7738), (-0.7085, -3.543, -0.7738), (3.543, 0.7085, -2.191), (3.543, -0.7085, -2.191), (3.543, 0.7085, -0.7738), (3.543, -0.7085, -0.7738), (0.7085, 3.543, -2.191), (-0.7085, 3.543, -2.191), (0.7085, 3.543, -0.7738), (-0.7085, 3.543, -0.7738), (-3.543, -0.7085, -2.191), (-3.543, 0.7085, -2.191), (-3.543, -0.7085, -0.7738), (-3.543, 0.7085, -0.7738), (0.4238, 0.4238, -2.666), (0.4238, -0.4238, -2.666), (-0.4238, -0.4238, -2.666), (-0.4238, 0.4238, -2.666), (0.4238, 0.4238, -3.596), (0.4238, -0.4238, -3.596), (-0.4238, -0.4238, -3.596), (-0.4238, 0.4238, -3.596), (0.2362, 0.2362, -4.79), (0.2362, -0.2362, -4.79), (-0.2362, -0.2362, -4.79), (-0.2362, 0.2362, -4.79), (0.02983, 0.02983, -3.483), (0.02983, -0.02983, -3.483), (-0.02983, -0.02983, -3.483), (-0.02983, 0.02983, -3.483)], [], [(2, 3, 111, 110), (7, 6, 74, 75), (4, 5, 15, 14), (5, 6, 11, 10), (6, 7, 23, 22), (7, 4, 18, 19), (23, 21, 37, 39), (9, 11, 95, 93), (12, 0, 84, 96), (2, 1, 8, 9), (18, 16, 32, 34), (5, 10, 94, 89), (21, 23, 107, 105), (1, 0, 12, 13), (19, 18, 34, 35), (16, 18, 102, 100), (2, 9, 93, 86), (0, 3, 17, 16), (13, 12, 28, 29), (6, 22, 106, 90), (3, 21, 105, 87), (3, 2, 20, 21), (26, 27, 43, 42), (28, 30, 46, 44), (30, 31, 47, 46), (34, 32, 48, 50), (11, 9, 25, 27), (21, 20, 36, 37), (9, 8, 24, 25), (14, 15, 31, 30), (12, 14, 30, 28), (17, 19, 35, 33), (16, 17, 33, 32), (22, 23, 39, 38), (10, 11, 27, 26), (20, 22, 38, 36), (8, 10, 26, 24), (15, 13, 29, 31), (45, 44, 60, 61), (47, 45, 61, 63), (48, 49, 65, 64), (49, 51, 67, 65), (39, 37, 53, 55), (24, 26, 42, 40), (37, 36, 52, 53), (33, 35, 51, 49), (32, 33, 49, 48), (31, 29, 45, 47), (29, 28, 44, 45), (38, 39, 55, 54), (27, 25, 41, 43), (36, 38, 54, 52), (25, 24, 40, 41), (35, 34, 50, 51), (56, 58, 59, 57), (60, 62, 63, 61), (66, 64, 65, 67), (68, 70, 71, 69), (54, 55, 71, 70), (43, 41, 57, 59), (52, 54, 70, 68), (41, 40, 56, 57), (51, 50, 66, 67), (50, 48, 64, 66), (46, 47, 63, 62), (44, 46, 62, 60), (42, 43, 59, 58), (55, 53, 69, 71), (40, 42, 58, 56), (53, 52, 68, 69), (75, 74, 78, 79), (6, 5, 73, 74), (4, 7, 75, 72), (5, 4, 72, 73), (79, 78, 82, 83), (74, 73, 77, 78), (72, 75, 79, 76), (73, 72, 76, 77), (80, 83, 82, 81), (78, 77, 81, 82), (76, 79, 83, 80), (77, 76, 80, 81), (90, 86, 93, 95), (85, 89, 94, 92), (89, 85, 97, 99), (84, 88, 98, 96), (87, 91, 103, 101), (88, 84, 100, 102), (91, 87, 105, 107), (86, 90, 106, 104), (15, 5, 89, 99), (17, 3, 87, 101), (20, 2, 86, 104), (14, 12, 96, 98), (7, 19, 103, 91), (23, 7, 91, 107), (8, 1, 85, 92), (19, 17, 101, 103), (11, 6, 90, 95), (22, 20, 104, 106), (1, 13, 97, 85), (0, 16, 100, 84), (10, 8, 92, 94), (4, 14, 98, 88), (13, 15, 99, 97), (18, 4, 88, 102), (110, 111, 115, 114), (1, 2, 110, 109), (3, 0, 108, 111), (0, 1, 109, 108), (114, 115, 119, 118), (109, 110, 114, 113), (111, 108, 112, 115), (108, 109, 113, 112), (118, 119, 123, 122), (113, 114, 118, 117), (115, 112, 116, 119), (112, 113, 117, 116), (120, 121, 122, 123), (117, 118, 122, 121), (119, 116, 120, 123), (116, 117, 121, 120)])
me_cube_005.polygons.foreach_set('material_index', [1, 2, 1, 1, 1, 1, 0, 0, 0, 3, 0, 0, 0, 3, 2, 0, 0, 3, 2, 0, 0, 3, 1, 0, 1, 0, 0, 2, 2, 2, 0, 0, 2, 2, 2, 0, 0, 0, 3, 0, 3, 0, 0, 0, 1, 0, 1, 0, 1, 1, 0, 0, 1, 1, 3, 3, 3, 3, 3, 0, 0, 3, 3, 0, 3, 0, 3, 0, 0, 3, 0, 2, 2, 2, 1, 0, 0, 0, 3, 1, 1, 1, 1, 1, 1, 1, 1, 1, 1, 1, 0, 0, 0, 0, 0, 0, 0, 0, 0, 0, 0, 0, 0, 0, 0, 0, 0, 1, 1, 1, 3, 0, 0, 0, 1, 3, 3, 3, 0, 1, 1, 1])
me_cube_005.materials.append(mat_material_012)
me_cube_005.materials.append(mat_material_013)
me_cube_005.materials.append(mat_material_014)
me_cube_005.materials.append(mat_material_015)
me_cube_005.use_remesh_preserve_volume = False
me_cube_005.use_remesh_preserve_attributes = False
me_cube_005.use_mirror_vertex_groups = False
me_cube_005.update()

# ---- objects
ob_right_boundry = bpy.data.objects.new('right boundry', me_cube_002)
ob_left_boundry = bpy.data.objects.new('left boundry', me_cube_001)
ob_plane = bpy.data.objects.new('Plane', me_plane)
ob_hoverdude = bpy.data.objects.new('HoverDude', me_sphere)
ob_astroid_079 = bpy.data.objects.new('Astroid.079', me_cube_006)
ob_astroid_078 = bpy.data.objects.new('Astroid.078', me_cube_006)
ob_astroid_077 = bpy.data.objects.new('Astroid.077', me_cube_006)
ob_astroid_076 = bpy.data.objects.new('Astroid.076', me_cube_006)
ob_astroid_040 = bpy.data.objects.new('Astroid.040', me_cube_006)
ob_hemi_002 = bpy.data.objects.new('Hemi.002', light_hemi_004)
ob_hemi_001 = bpy.data.objects.new('Hemi.001', light_hemi_002)
ob_astroid_075 = bpy.data.objects.new('Astroid.075', me_cube_006)
ob_astroid_074 = bpy.data.objects.new('Astroid.074', me_cube_006)
ob_astroid_073 = bpy.data.objects.new('Astroid.073', me_cube_006)
ob_astroid_072 = bpy.data.objects.new('Astroid.072', me_cube_006)
ob_astroid_071 = bpy.data.objects.new('Astroid.071', me_cube_006)
ob_astroid_070 = bpy.data.objects.new('Astroid.070', me_cube_006)
ob_astroid_069 = bpy.data.objects.new('Astroid.069', me_cube_006)
ob_astroid_068 = bpy.data.objects.new('Astroid.068', me_cube_006)
ob_astroid_067 = bpy.data.objects.new('Astroid.067', me_cube_006)
ob_astroid_066 = bpy.data.objects.new('Astroid.066', me_cube_006)
ob_astroid_065 = bpy.data.objects.new('Astroid.065', me_cube_006)
ob_astroid_064 = bpy.data.objects.new('Astroid.064', me_cube_006)
ob_astroid_063 = bpy.data.objects.new('Astroid.063', me_cube_006)
ob_astroid_062 = bpy.data.objects.new('Astroid.062', me_cube_006)
ob_astroid_061 = bpy.data.objects.new('Astroid.061', me_cube_006)
ob_astroid_060 = bpy.data.objects.new('Astroid.060', me_cube_006)
ob_astroid_059 = bpy.data.objects.new('Astroid.059', me_cube_006)
ob_astroid_058 = bpy.data.objects.new('Astroid.058', me_cube_006)
ob_astroid_057 = bpy.data.objects.new('Astroid.057', me_cube_006)
ob_astroid_056 = bpy.data.objects.new('Astroid.056', me_cube_006)
ob_astroid_055 = bpy.data.objects.new('Astroid.055', me_cube_006)
ob_spaceenemy_020 = bpy.data.objects.new('SpaceEnemy.020', me_cube_007)
ob_spaceenemy_019 = bpy.data.objects.new('SpaceEnemy.019', me_cube_007)
ob_astroid_054 = bpy.data.objects.new('Astroid.054', me_cube_006)
ob_astroid_053 = bpy.data.objects.new('Astroid.053', me_cube_006)
ob_astroid_052 = bpy.data.objects.new('Astroid.052', me_cube_006)
ob_astroid_051 = bpy.data.objects.new('Astroid.051', me_cube_006)
ob_astroid_050 = bpy.data.objects.new('Astroid.050', me_cube_006)
ob_spaceenemy_018 = bpy.data.objects.new('SpaceEnemy.018', me_cube_007)
ob_spaceenemy_017 = bpy.data.objects.new('SpaceEnemy.017', me_cube_007)
ob_spaceenemy_016 = bpy.data.objects.new('SpaceEnemy.016', me_cube_007)
ob_astroid_049 = bpy.data.objects.new('Astroid.049', me_cube_006)
ob_astroid_048 = bpy.data.objects.new('Astroid.048', me_cube_006)
ob_astroid_047 = bpy.data.objects.new('Astroid.047', me_cube_006)
ob_spaceenemy_015 = bpy.data.objects.new('SpaceEnemy.015', me_cube_007)
ob_astroid_046 = bpy.data.objects.new('Astroid.046', me_cube_006)
ob_astroid_045 = bpy.data.objects.new('Astroid.045', me_cube_006)
ob_astroid_044 = bpy.data.objects.new('Astroid.044', me_cube_006)
ob_astroid_043 = bpy.data.objects.new('Astroid.043', me_cube_006)
ob_astroid_042 = bpy.data.objects.new('Astroid.042', me_cube_006)
ob_trigger_end = bpy.data.objects.new('Trigger.end', me_cube_009)
ob_spaceenemy_014 = bpy.data.objects.new('SpaceEnemy.014', me_cube_007)
ob_spaceenemy_013 = bpy.data.objects.new('SpaceEnemy.013', me_cube_007)
ob_spaceenemy_012 = bpy.data.objects.new('SpaceEnemy.012', me_cube_007)
ob_spaceenemy_011 = bpy.data.objects.new('SpaceEnemy.011', me_cube_007)
ob_spaceenemy_010 = bpy.data.objects.new('SpaceEnemy.010', me_cube_007)
ob_spaceenemy_009 = bpy.data.objects.new('SpaceEnemy.009', me_cube_007)
ob_spaceenemy_008 = bpy.data.objects.new('SpaceEnemy.008', me_cube_007)
ob_astroid_041 = bpy.data.objects.new('Astroid.041', me_cube_006)
ob_astroid_039 = bpy.data.objects.new('Astroid.039', me_cube_006)
ob_astroid_038 = bpy.data.objects.new('Astroid.038', me_cube_006)
ob_astroid_037 = bpy.data.objects.new('Astroid.037', me_cube_006)
ob_astroid_036 = bpy.data.objects.new('Astroid.036', me_cube_006)
ob_astroid_035 = bpy.data.objects.new('Astroid.035', me_cube_006)
ob_astroid_034 = bpy.data.objects.new('Astroid.034', me_cube_006)
ob_astroid_033 = bpy.data.objects.new('Astroid.033', me_cube_006)
ob_astroid_032 = bpy.data.objects.new('Astroid.032', me_cube_006)
ob_astroid_031 = bpy.data.objects.new('Astroid.031', me_cube_006)
ob_astroid_030 = bpy.data.objects.new('Astroid.030', me_cube_006)
ob_astroid_029 = bpy.data.objects.new('Astroid.029', me_cube_006)
ob_astroid_028 = bpy.data.objects.new('Astroid.028', me_cube_006)
ob_astroid_027 = bpy.data.objects.new('Astroid.027', me_cube_006)
ob_astroid_026 = bpy.data.objects.new('Astroid.026', me_cube_006)
ob_astroid_025 = bpy.data.objects.new('Astroid.025', me_cube_006)
ob_astroid_024 = bpy.data.objects.new('Astroid.024', me_cube_006)
ob_astroid_023 = bpy.data.objects.new('Astroid.023', me_cube_006)
ob_astroid_022 = bpy.data.objects.new('Astroid.022', me_cube_006)
ob_astroid_021 = bpy.data.objects.new('Astroid.021', me_cube_006)
ob_astroid_020 = bpy.data.objects.new('Astroid.020', me_cube_006)
ob_astroid_019 = bpy.data.objects.new('Astroid.019', me_cube_006)
ob_astroid_018 = bpy.data.objects.new('Astroid.018', me_cube_006)
ob_astroid_017 = bpy.data.objects.new('Astroid.017', me_cube_006)
ob_astroid_016 = bpy.data.objects.new('Astroid.016', me_cube_006)
ob_astroid_015 = bpy.data.objects.new('Astroid.015', me_cube_006)
ob_astroid_014 = bpy.data.objects.new('Astroid.014', me_cube_006)
ob_astroid_013 = bpy.data.objects.new('Astroid.013', me_cube_006)
ob_astroid_012 = bpy.data.objects.new('Astroid.012', me_cube_006)
ob_astroid_011 = bpy.data.objects.new('Astroid.011', me_cube_006)
ob_astroid_010 = bpy.data.objects.new('Astroid.010', me_cube_006)
ob_astroid_009 = bpy.data.objects.new('Astroid.009', me_cube_006)
ob_astroid_008 = bpy.data.objects.new('Astroid.008', me_cube_006)
ob_astroid_007 = bpy.data.objects.new('Astroid.007', me_cube_006)
ob_spaceenemy_007 = bpy.data.objects.new('SpaceEnemy.007', me_cube_007)
ob_spaceenemy_006 = bpy.data.objects.new('SpaceEnemy.006', me_cube_007)
ob_astroid_006 = bpy.data.objects.new('Astroid.006', me_cube_006)
ob_spaceenemy_005 = bpy.data.objects.new('SpaceEnemy.005', me_cube_007)
ob_spaceenemy_004 = bpy.data.objects.new('SpaceEnemy.004', me_cube_007)
ob_astroid_005 = bpy.data.objects.new('Astroid.005', me_cube_006)
ob_astroid_004 = bpy.data.objects.new('Astroid.004', me_cube_006)
ob_astroid_003 = bpy.data.objects.new('Astroid.003', me_cube_006)
ob_astroid_002 = bpy.data.objects.new('Astroid.002', me_cube_006)
ob_spaceenemy_002 = bpy.data.objects.new('SpaceEnemy.002', me_cube_007)
ob_astroid = bpy.data.objects.new('Astroid', me_cube_003)
ob_spaceenemy = bpy.data.objects.new('SpaceEnemy', me_cube_004)
ob_spaceenemy_001 = bpy.data.objects.new('SpaceEnemy.001', me_cube_005)
ob_astroid_001 = bpy.data.objects.new('Astroid.001', me_cube_006)

# ---- transforms, parenting, visibility, modifiers, constraints
ob_right_boundry.location = (2.059, -4.269, -17.14)
ob_right_boundry.scale = (866.1, 0.7561, 0.213)
ob_right_boundry.lineart.crease_threshold = 0.0
ob_left_boundry.location = (1.2, -5.431, 17.26)
ob_left_boundry.scale = (866.1, 0.7561, 0.213)
ob_left_boundry.lineart.crease_threshold = 0.0
ob_plane.location = (2.7, -4.04, -0.03569)
ob_plane.rotation_euler = (1.608, -0.0, 0.0)
ob_plane.scale = (-867.3, 17.46, 0.3495)
ob_plane.lineart.crease_threshold = 0.0
ob_hoverdude.location = (-858.6, -5.181, -0.6676)
ob_hoverdude.lineart.crease_threshold = 0.0
ob_astroid_079.location = (-549.0, -16.47, 17.73)
ob_astroid_079.scale = (-4.548, -4.548, -4.548)
ob_astroid_079.lineart.crease_threshold = 0.0
ob_astroid_078.location = (-549.0, -16.89, 10.76)
ob_astroid_078.scale = (-4.548, -4.548, -4.548)
ob_astroid_078.lineart.crease_threshold = 0.0
ob_astroid_077.location = (-549.0, -17.31, 4.486)
ob_astroid_077.scale = (-4.548, -4.548, -4.548)
ob_astroid_077.lineart.crease_threshold = 0.0
ob_astroid_076.location = (-549.0, -18.01, -3.045)
ob_astroid_076.scale = (-4.548, -4.548, -4.548)
ob_astroid_076.lineart.crease_threshold = 0.0
ob_astroid_040.location = (-571.9, -4.618, -9.32)
ob_astroid_040.scale = (-4.548, -4.548, -4.548)
ob_astroid_040.lineart.crease_threshold = 0.0
ob_hemi_002.location = (-628.9, -4.641, -114.0)
ob_hemi_002.rotation_euler = (-2.608e-07, -3.142, -4.967e-11)
ob_hemi_002.scale = (30.88, 30.88, 30.88)
ob_hemi_002.lineart.crease_threshold = 0.0
ob_hemi_001.location = (-618.0, -4.641, 108.3)
ob_hemi_001.scale = (30.88, 30.88, 30.88)
ob_hemi_001.lineart.crease_threshold = 0.0
ob_astroid_075.location = (-565.1, -4.618, 11.4)
ob_astroid_075.scale = (-4.548, -4.548, -4.548)
ob_astroid_075.lineart.crease_threshold = 0.0
ob_astroid_074.location = (-550.0, -4.618, 9.579)
ob_astroid_074.scale = (-1.8, -1.8, -1.8)
ob_astroid_074.lineart.crease_threshold = 0.0
ob_astroid_073.location = (-579.1, -4.618, 14.57)
ob_astroid_073.scale = (-1.8, -1.8, -1.8)
ob_astroid_073.lineart.crease_threshold = 0.0
ob_astroid_072.location = (-591.6, -4.618, 15.31)
ob_astroid_072.scale = (-1.8, -1.8, -1.8)
ob_astroid_072.lineart.crease_threshold = 0.0
ob_astroid_071.location = (-601.9, -4.618, 13.64)
ob_astroid_071.scale = (-1.8, -1.8, -1.8)
ob_astroid_071.lineart.crease_threshold = 0.0
ob_astroid_070.location = (-612.5, -4.618, 12.72)
ob_astroid_070.scale = (-1.8, -1.8, -1.8)
ob_astroid_070.lineart.crease_threshold = 0.0
ob_astroid_069.location = (-646.0, -4.618, 10.34)
ob_astroid_069.scale = (-1.8, -1.8, -1.8)
ob_astroid_069.lineart.crease_threshold = 0.0
ob_astroid_068.location = (-652.8, -4.618, 7.245)
ob_astroid_068.scale = (-1.8, -1.8, -1.8)
ob_astroid_068.lineart.crease_threshold = 0.0
ob_astroid_067.location = (-659.5, -4.618, 6.25)
ob_astroid_067.scale = (-1.8, -1.8, -1.8)
ob_astroid_067.lineart.crease_threshold = 0.0
ob_astroid_066.location = (-664.8, -4.618, 6.25)
ob_astroid_066.scale = (-1.8, -1.8, -1.8)
ob_astroid_066.lineart.crease_threshold = 0.0
ob_astroid_065.location = (-670.2, -4.618, 8.839)
ob_astroid_065.scale = (-1.8, -1.8, -1.8)
ob_astroid_065.lineart.crease_threshold = 0.0
ob_astroid_064.location = (-679.4, -4.618, 9.949)
ob_astroid_064.scale = (-1.8, -1.8, -1.8)
ob_astroid_064.lineart.crease_threshold = 0.0
ob_astroid_063.location = (-249.4, -4.617, -8.342)
ob_astroid_063.scale = (-2.906, -2.906, -2.906)
ob_astroid_063.lineart.crease_threshold = 0.0
ob_astroid_062.location = (-218.2, -4.618, 12.48)
ob_astroid_062.scale = (-2.906, -2.906, -2.906)
ob_astroid_062.lineart.crease_threshold = 0.0
ob_astroid_061.location = (-228.8, -4.618, 11.78)
ob_astroid_061.scale = (-2.906, -2.906, -2.906)
ob_astroid_061.lineart.crease_threshold = 0.0
ob_astroid_060.location = (-217.3, -4.618, -10.92)
ob_astroid_060.scale = (-2.906, -2.906, -2.906)
ob_astroid_060.lineart.crease_threshold = 0.0
ob_astroid_059.location = (-229.1, -4.618, -12.58)
ob_astroid_059.scale = (-2.906, -2.906, -2.906)
ob_astroid_059.lineart.crease_threshold = 0.0
ob_astroid_058.location = (-241.5, -4.617, -12.29)
ob_astroid_058.scale = (-2.906, -2.906, -2.906)
ob_astroid_058.lineart.crease_threshold = 0.0
ob_astroid_057.location = (-239.1, -4.618, 8.647)
ob_astroid_057.scale = (-2.906, -2.906, -2.906)
ob_astroid_057.lineart.crease_threshold = 0.0
ob_astroid_056.location = (-208.3, -4.618, -3.73)
ob_astroid_056.scale = (-2.906, -2.906, -2.906)
ob_astroid_056.lineart.crease_threshold = 0.0
ob_astroid_055.location = (-250.2, -4.618, 13.13)
ob_astroid_055.scale = (-2.906, -2.906, -2.906)
ob_astroid_055.lineart.crease_threshold = 0.0
ob_spaceenemy_020.location = (-293.8, -5.056, 9.753)
ob_spaceenemy_020.rotation_euler = (1.571, -0.0, 0.0)
ob_spaceenemy_020.scale = (2.322, 2.322, 0.3661)
ob_spaceenemy_020.lock_rotations_4d = False
ob_spaceenemy_020.empty_display_type = 'ARROWS'
ob_spaceenemy_020.lineart.crease_threshold = 0.0
ob_spaceenemy_019.location = (-272.9, -5.056, -7.704)
ob_spaceenemy_019.rotation_euler = (1.571, -0.0, 0.0)
ob_spaceenemy_019.scale = (2.322, 2.322, 0.3661)
ob_spaceenemy_019.lock_rotations_4d = False
ob_spaceenemy_019.empty_display_type = 'ARROWS'
ob_spaceenemy_019.lineart.crease_threshold = 0.0
ob_astroid_054.location = (-308.0, -4.618, -11.7)
ob_astroid_054.scale = (-2.906, -2.906, -2.906)
ob_astroid_054.lineart.crease_threshold = 0.0
ob_astroid_053.location = (-319.3, -4.618, -11.84)
ob_astroid_053.scale = (-2.906, -2.906, -2.906)
ob_astroid_053.lineart.crease_threshold = 0.0
ob_astroid_052.location = (-317.7, -4.618, 6.891)
ob_astroid_052.scale = (-2.906, -2.906, -2.906)
ob_astroid_052.lineart.crease_threshold = 0.0
ob_astroid_051.location = (-335.8, -4.618, -15.42)
ob_astroid_051.scale = (-4.63, -4.63, -4.63)
ob_astroid_051.lineart.crease_threshold = 0.0
ob_astroid_050.location = (-336.4, -4.618, 9.269)
ob_astroid_050.scale = (-4.63, -4.63, -4.63)
ob_astroid_050.lineart.crease_threshold = 0.0
ob_spaceenemy_018.location = (-363.8, -5.056, -5.653)
ob_spaceenemy_018.rotation_euler = (1.571, -0.0, 0.0)
ob_spaceenemy_018.scale = (1.866, 1.866, 0.2942)
ob_spaceenemy_018.lock_rotations_4d = False
ob_spaceenemy_018.empty_display_type = 'ARROWS'
ob_spaceenemy_018.lineart.crease_threshold = 0.0
ob_spaceenemy_017.location = (-386.2, -5.056, 11.7)
ob_spaceenemy_017.rotation_euler = (1.571, -0.0, 0.0)
ob_spaceenemy_017.scale = (2.322, 2.322, 0.3661)
ob_spaceenemy_017.lock_rotations_4d = False
ob_spaceenemy_017.empty_display_type = 'ARROWS'
ob_spaceenemy_017.lineart.crease_threshold = 0.0
ob_spaceenemy_016.location = (-399.4, -5.056, -12.42)
ob_spaceenemy_016.rotation_euler = (1.571, -0.0, 0.0)
ob_spaceenemy_016.scale = (-1.683, -1.683, -0.2653)
ob_spaceenemy_016.lock_rotations_4d = False
ob_spaceenemy_016.empty_display_type = 'ARROWS'
ob_spaceenemy_016.lineart.crease_threshold = 0.0
ob_astroid_049.location = (-422.8, -4.618, 4.174)
ob_astroid_049.scale = (-4.63, -4.63, -4.63)
ob_astroid_049.lineart.crease_threshold = 0.0
ob_astroid_048.location = (-446.4, -4.618, -14.7)
ob_astroid_048.scale = (-4.63, -4.63, -4.63)
ob_astroid_048.lineart.crease_threshold = 0.0
ob_astroid_047.location = (-448.7, -4.618, 6.176)
ob_astroid_047.scale = (-4.63, -4.63, -4.63)
ob_astroid_047.lineart.crease_threshold = 0.0
ob_spaceenemy_015.location = (-463.9, -5.056, 5.452)
ob_spaceenemy_015.rotation_euler = (1.571, -0.0, 0.0)
ob_spaceenemy_015.scale = (0.8498, 0.8498, 0.134)
ob_spaceenemy_015.lock_rotations_4d = False
ob_spaceenemy_015.empty_display_type = 'ARROWS'
ob_spaceenemy_015.lineart.crease_threshold = 0.0
ob_astroid_046.location = (-484.0, -4.618, 5.844)
ob_astroid_046.scale = (-1.8, -1.8, -1.8)
ob_astroid_046.lineart.crease_threshold = 0.0
ob_astroid_045.location = (-474.8, -4.618, -5.835)
ob_astroid_045.scale = (-4.63, -4.63, -4.63)
ob_astroid_045.lineart.crease_threshold = 0.0
ob_astroid_044.location = (-474.4, -4.618, 12.52)
ob_astroid_044.scale = (-1.8, -1.8, -1.8)
ob_astroid_044.lineart.crease_threshold = 0.0
ob_astroid_043.location = (-489.4, -4.618, 9.181)
ob_astroid_043.scale = (-1.8, -1.8, -1.8)
ob_astroid_043.lineart.crease_threshold = 0.0
ob_astroid_042.location = (-489.4, -4.618, 9.181)
ob_astroid_042.scale = (-1.8, -1.8, -1.8)
ob_astroid_042.lineart.crease_threshold = 0.0
ob_trigger_end.location = (-192.6, -4.144, 0.09381)
ob_trigger_end.scale = (10.06, 10.06, 16.87)
ob_trigger_end.lineart.crease_threshold = 0.0
ob_spaceenemy_014.location = (-497.7, -5.056, 8.213)
ob_spaceenemy_014.rotation_euler = (1.571, -0.0, 0.0)
ob_spaceenemy_014.scale = (0.8498, 0.8498, 0.134)
ob_spaceenemy_014.lock_rotations_4d = False
ob_spaceenemy_014.empty_display_type = 'ARROWS'
ob_spaceenemy_014.lineart.crease_threshold = 0.0
ob_spaceenemy_013.location = (-499.3, -5.056, -13.48)
ob_spaceenemy_013.rotation_euler = (1.571, -0.0, 0.0)
ob_spaceenemy_013.scale = (0.8498, 0.8498, 0.134)
ob_spaceenemy_013.lock_rotations_4d = False
ob_spaceenemy_013.empty_display_type = 'ARROWS'
ob_spaceenemy_013.lineart.crease_threshold = 0.0
ob_spaceenemy_012.location = (-495.8, -5.056, -6.942)
ob_spaceenemy_012.rotation_euler = (1.571, -0.0, 0.0)
ob_spaceenemy_012.scale = (0.8498, 0.8498, 0.134)
ob_spaceenemy_012.lock_rotations_4d = False
ob_spaceenemy_012.empty_display_type = 'ARROWS'
ob_spaceenemy_012.lineart.crease_threshold = 0.0
ob_spaceenemy_011.location = (-504.4, -5.056, 4.397)
ob_spaceenemy_011.rotation_euler = (1.571, -0.0, 0.0)
ob_spaceenemy_011.scale = (0.8498, 0.8498, 0.134)
ob_spaceenemy_011.lock_rotations_4d = False
ob_spaceenemy_011.empty_display_type = 'ARROWS'
ob_spaceenemy_011.lineart.crease_threshold = 0.0
ob_spaceenemy_010.location = (-510.7, -5.056, 10.12)
ob_spaceenemy_010.rotation_euler = (1.571, -0.0, 0.0)
ob_spaceenemy_010.scale = (0.8498, 0.8498, 0.134)
ob_spaceenemy_010.lock_rotations_4d = False
ob_spaceenemy_010.empty_display_type = 'ARROWS'
ob_spaceenemy_010.lineart.crease_threshold = 0.0
ob_spaceenemy_009.location = (-517.8, -5.056, -1.477)
ob_spaceenemy_009.rotation_euler = (1.571, -0.0, 0.0)
ob_spaceenemy_009.scale = (0.8498, 0.8498, 0.134)
ob_spaceenemy_009.lock_rotations_4d = False
ob_spaceenemy_009.empty_display_type = 'ARROWS'
ob_spaceenemy_009.lineart.crease_threshold = 0.0
ob_spaceenemy_008.location = (-524.9, -5.056, 8.627)
ob_spaceenemy_008.rotation_euler = (1.571, -0.0, 0.0)
ob_spaceenemy_008.scale = (0.8498, 0.8498, 0.134)
ob_spaceenemy_008.lock_rotations_4d = False
ob_spaceenemy_008.empty_display_type = 'ARROWS'
ob_spaceenemy_008.lineart.crease_threshold = 0.0
ob_astroid_041.location = (-517.8, -4.618, 9.406)
ob_astroid_041.scale = (-1.8, -1.8, -1.8)
ob_astroid_041.lineart.crease_threshold = 0.0
ob_astroid_039.location = (-557.3, -4.618, -12.78)
ob_astroid_039.scale = (-1.8, -1.8, -1.8)
ob_astroid_039.lineart.crease_threshold = 0.0
ob_astroid_038.location = (-541.6, -4.618, -4.655)
ob_astroid_038.scale = (-1.8, -1.8, -1.8)
ob_astroid_038.lineart.crease_threshold = 0.0
ob_astroid_037.location = (-532.4, -4.618, 9.029)
ob_astroid_037.scale = (-1.8, -1.8, -1.8)
ob_astroid_037.lineart.crease_threshold = 0.0
ob_astroid_036.location = (-532.9, -4.618, -5.055)
ob_astroid_036.scale = (-1.8, -1.8, -1.8)
ob_astroid_036.lineart.crease_threshold = 0.0
ob_astroid_035.location = (-525.5, -4.618, -7.802)
ob_astroid_035.scale = (-1.8, -1.8, -1.8)
ob_astroid_035.lineart.crease_threshold = 0.0
ob_astroid_034.location = (-518.3, -4.618, -7.974)
ob_astroid_034.scale = (-1.8, -1.8, -1.8)
ob_astroid_034.lineart.crease_threshold = 0.0
ob_astroid_033.location = (-540.4, -4.618, 11.78)
ob_astroid_033.scale = (-1.8, -1.8, -1.8)
ob_astroid_033.lineart.crease_threshold = 0.0
ob_astroid_032.location = (-510.2, -4.618, -7.974)
ob_astroid_032.scale = (-1.8, -1.8, -1.8)
ob_astroid_032.lineart.crease_threshold = 0.0
ob_astroid_031.location = (-503.2, -4.618, -7.802)
ob_astroid_031.scale = (-1.8, -1.8, -1.8)
ob_astroid_031.lineart.crease_threshold = 0.0
ob_astroid_030.location = (-549.0, -18.7, -10.71)
ob_astroid_030.scale = (-4.548, -4.548, -4.548)
ob_astroid_030.lineart.crease_threshold = 0.0
ob_astroid_029.location = (-626.9, -4.618, 11.0)
ob_astroid_029.scale = (-4.548, -4.548, -4.548)
ob_astroid_029.lineart.crease_threshold = 0.0
ob_astroid_028.location = (-608.9, -4.618, -6.631)
ob_astroid_028.scale = (-4.548, -4.548, -4.548)
ob_astroid_028.lineart.crease_threshold = 0.0
ob_astroid_027.location = (-634.0, -4.618, -11.75)
ob_astroid_027.scale = (-4.548, -4.548, -4.548)
ob_astroid_027.lineart.crease_threshold = 0.0
ob_astroid_026.location = (-620.4, -4.618, -10.97)
ob_astroid_026.scale = (-4.548, -4.548, -4.548)
ob_astroid_026.lineart.crease_threshold = 0.0
ob_astroid_025.location = (-596.2, -4.618, -4.128)
ob_astroid_025.scale = (-4.548, -4.548, -4.548)
ob_astroid_025.lineart.crease_threshold = 0.0
ob_astroid_024.location = (-642.2, -4.618, 5.813)
ob_astroid_024.scale = (-1.8, -1.8, -1.8)
ob_astroid_024.lineart.crease_threshold = 0.0
ob_astroid_023.location = (-582.7, -4.618, -4.289)
ob_astroid_023.scale = (-4.548, -4.548, -4.548)
ob_astroid_023.lineart.crease_threshold = 0.0
ob_astroid_022.location = (-643.5, -4.618, -13.47)
ob_astroid_022.scale = (-1.8, -1.8, -1.8)
ob_astroid_022.lineart.crease_threshold = 0.0
ob_astroid_021.location = (-653.5, -4.618, -13.9)
ob_astroid_021.scale = (-1.8, -1.8, -1.8)
ob_astroid_021.lineart.crease_threshold = 0.0
ob_astroid_020.location = (-662.0, -4.618, -13.61)
ob_astroid_020.scale = (-1.8, -1.8, -1.8)
ob_astroid_020.lineart.crease_threshold = 0.0
ob_astroid_019.location = (-670.8, -4.618, -12.47)
ob_astroid_019.scale = (-1.8, -1.8, -1.8)
ob_astroid_019.lineart.crease_threshold = 0.0
ob_astroid_018.location = (-647.5, -4.618, 3.054)
ob_astroid_018.scale = (-1.8, -1.8, -1.8)
ob_astroid_018.lineart.crease_threshold = 0.0
ob_astroid_017.location = (-655.4, -4.618, 1.554)
ob_astroid_017.scale = (-1.8, -1.8, -1.8)
ob_astroid_017.lineart.crease_threshold = 0.0
ob_astroid_016.location = (-662.2, -4.618, 2.697)
ob_astroid_016.scale = (-1.8, -1.8, -1.8)
ob_astroid_016.lineart.crease_threshold = 0.0
ob_astroid_015.location = (-668.4, -4.618, 5.136)
ob_astroid_015.scale = (-1.8, -1.8, -1.8)
ob_astroid_015.lineart.crease_threshold = 0.0
ob_astroid_014.location = (-674.4, -4.618, 10.43)
ob_astroid_014.scale = (-1.8, -1.8, -1.8)
ob_astroid_014.lineart.crease_threshold = 0.0
ob_astroid_013.location = (-682.0, -4.618, 13.87)
ob_astroid_013.scale = (-1.8, -1.8, -1.8)
ob_astroid_013.lineart.crease_threshold = 0.0
ob_astroid_012.location = (-681.8, -4.618, -5.244)
ob_astroid_012.scale = (-1.8, -1.8, -1.8)
ob_astroid_012.lineart.crease_threshold = 0.0
ob_astroid_011.location = (-675.8, -4.618, -7.782)
ob_astroid_011.scale = (-1.8, -1.8, -1.8)
ob_astroid_011.lineart.crease_threshold = 0.0
ob_astroid_010.location = (-687.9, -4.618, -3.901)
ob_astroid_010.scale = (-1.8, -1.8, -1.8)
ob_astroid_010.lineart.crease_threshold = 0.0
ob_astroid_009.location = (-694.2, -4.618, -5.362)
ob_astroid_009.scale = (-1.8, -1.8, -1.8)
ob_astroid_009.lineart.crease_threshold = 0.0
ob_astroid_008.location = (-700.3, -4.618, -8.032)
ob_astroid_008.scale = (-1.8, -1.8, -1.8)
ob_astroid_008.lineart.crease_threshold = 0.0
ob_astroid_007.location = (-744.2, -11.63, -8.699)
ob_astroid_007.scale = (6.389, 6.389, 6.389)
ob_astroid_007.lineart.crease_threshold = 0.0
ob_spaceenemy_007.location = (-711.9, -5.056, 8.99)
ob_spaceenemy_007.rotation_euler = (1.571, -0.0, 0.0)
ob_spaceenemy_007.scale = (2.013, 2.013, 0.3172)
ob_spaceenemy_007.lock_rotations_4d = False
ob_spaceenemy_007.empty_display_type = 'ARROWS'
ob_spaceenemy_007.lineart.crease_threshold = 0.0
ob_spaceenemy_006.location = (-806.0, -5.274, 11.62)
ob_spaceenemy_006.rotation_euler = (1.571, -0.0, 0.0)
ob_spaceenemy_006.scale = (2.013, 2.013, 0.3172)
ob_spaceenemy_006.lock_rotations_4d = False
ob_spaceenemy_006.empty_display_type = 'ARROWS'
ob_spaceenemy_006.lineart.crease_threshold = 0.0
ob_astroid_006.location = (-706.3, -4.618, -13.47)
ob_astroid_006.scale = (-1.8, -1.8, -1.8)
ob_astroid_006.lineart.crease_threshold = 0.0
ob_spaceenemy_005.location = (-763.7, -5.056, 13.27)
ob_spaceenemy_005.rotation_euler = (1.571, -0.0, 0.0)
ob_spaceenemy_005.scale = (1.705, 1.705, 0.2688)
ob_spaceenemy_005.lock_rotations_4d = False
ob_spaceenemy_005.empty_display_type = 'ARROWS'
ob_spaceenemy_005.lineart.crease_threshold = 0.0
ob_spaceenemy_004.location = (-770.7, -5.056, -10.28)
ob_spaceenemy_004.rotation_euler = (1.571, -0.0, 0.0)
ob_spaceenemy_004.scale = (2.013, 2.013, 0.3172)
ob_spaceenemy_004.lock_rotations_4d = False
ob_spaceenemy_004.empty_display_type = 'ARROWS'
ob_spaceenemy_004.lineart.crease_threshold = 0.0
ob_astroid_005.location = (-787.1, -7.482, 9.826)
ob_astroid_005.scale = (3.399, 3.399, 3.399)
ob_astroid_005.lineart.crease_threshold = 0.0
ob_astroid_004.location = (-790.9, -5.077, -10.94)
ob_astroid_004.scale = (3.399, 3.399, 3.399)
ob_astroid_004.lineart.crease_threshold = 0.0
ob_astroid_003.location = (-809.7, -5.077, -14.12)
ob_astroid_003.scale = (3.399, 3.399, 3.399)
ob_astroid_003.lineart.crease_threshold = 0.0
ob_astroid_002.location = (-809.7, -5.077, -14.12)
ob_astroid_002.scale = (3.399, 3.399, 3.399)
ob_astroid_002.lineart.crease_threshold = 0.0
ob_spaceenemy_002.location = (-824.8, -5.502, 10.69)
ob_spaceenemy_002.rotation_euler = (1.571, -0.0, 0.0)
ob_spaceenemy_002.scale = (1.0, 1.0, 0.1576)
ob_spaceenemy_002.lock_rotations_4d = False
ob_spaceenemy_002.empty_display_type = 'ARROWS'
ob_spaceenemy_002.lineart.crease_threshold = 0.0
ob_astroid.location = (-846.5, -7.109, -9.261)
ob_astroid.scale = (2.985, 2.985, 2.985)
ob_astroid.lineart.crease_threshold = 0.0
ob_spaceenemy.location = (-845.0, -5.056, 9.885)
ob_spaceenemy.rotation_euler = (1.571, -0.0, 0.0)
ob_spaceenemy.scale = (1.0, 1.0, 0.1576)
ob_spaceenemy.lock_rotations_4d = False
ob_spaceenemy.empty_display_type = 'ARROWS'
ob_spaceenemy.lineart.crease_threshold = 0.0
ob_spaceenemy_001.location = (0.0, 0.0, 0.2632)
ob_spaceenemy_001.scale = (1.0, 1.0, 0.1576)
ob_spaceenemy_001.lock_rotations_4d = False
ob_spaceenemy_001.empty_display_type = 'ARROWS'
ob_spaceenemy_001.lineart.crease_threshold = 0.0
ob_astroid_001.location = (-828.9, -7.198, -6.944)
ob_astroid_001.scale = (3.399, 3.399, 3.399)
ob_astroid_001.lineart.crease_threshold = 0.0

# ---- collection membership
col_collection_1.objects.link(ob_right_boundry)
col_collection_1.objects.link(ob_left_boundry)
col_collection_1.objects.link(ob_plane)
col_collection_1.objects.link(ob_hoverdude)
col_collection_10.objects.link(ob_astroid_079)
col_collection_10.objects.link(ob_astroid_078)
col_collection_10.objects.link(ob_astroid_077)
col_collection_10.objects.link(ob_astroid_076)
col_collection_10.objects.link(ob_astroid_040)
col_collection_10.objects.link(ob_hemi_002)
col_collection_10.objects.link(ob_hemi_001)
col_collection_10.objects.link(ob_astroid_075)
col_collection_10.objects.link(ob_astroid_074)
col_collection_10.objects.link(ob_astroid_073)
col_collection_10.objects.link(ob_astroid_072)
col_collection_10.objects.link(ob_astroid_071)
col_collection_10.objects.link(ob_astroid_070)
col_collection_10.objects.link(ob_astroid_069)
col_collection_10.objects.link(ob_astroid_068)
col_collection_10.objects.link(ob_astroid_067)
col_collection_10.objects.link(ob_astroid_066)
col_collection_10.objects.link(ob_astroid_065)
col_collection_10.objects.link(ob_astroid_064)
col_collection_10.objects.link(ob_astroid_063)
col_collection_10.objects.link(ob_astroid_062)
col_collection_10.objects.link(ob_astroid_061)
col_collection_10.objects.link(ob_astroid_060)
col_collection_10.objects.link(ob_astroid_059)
col_collection_10.objects.link(ob_astroid_058)
col_collection_10.objects.link(ob_astroid_057)
col_collection_10.objects.link(ob_astroid_056)
col_collection_10.objects.link(ob_astroid_055)
col_collection_10.objects.link(ob_spaceenemy_020)
col_collection_10.objects.link(ob_spaceenemy_019)
col_collection_10.objects.link(ob_astroid_054)
col_collection_10.objects.link(ob_astroid_053)
col_collection_10.objects.link(ob_astroid_052)
col_collection_10.objects.link(ob_astroid_051)
col_collection_10.objects.link(ob_astroid_050)
col_collection_10.objects.link(ob_spaceenemy_018)
col_collection_10.objects.link(ob_spaceenemy_017)
col_collection_10.objects.link(ob_spaceenemy_016)
col_collection_10.objects.link(ob_astroid_049)
col_collection_10.objects.link(ob_astroid_048)
col_collection_10.objects.link(ob_astroid_047)
col_collection_10.objects.link(ob_spaceenemy_015)
col_collection_10.objects.link(ob_astroid_046)
col_collection_10.objects.link(ob_astroid_045)
col_collection_10.objects.link(ob_astroid_044)
col_collection_10.objects.link(ob_astroid_043)
col_collection_10.objects.link(ob_astroid_042)
col_collection_10.objects.link(ob_trigger_end)
col_collection_10.objects.link(ob_spaceenemy_014)
col_collection_10.objects.link(ob_spaceenemy_013)
col_collection_10.objects.link(ob_spaceenemy_012)
col_collection_10.objects.link(ob_spaceenemy_011)
col_collection_10.objects.link(ob_spaceenemy_010)
col_collection_10.objects.link(ob_spaceenemy_009)
col_collection_10.objects.link(ob_spaceenemy_008)
col_collection_10.objects.link(ob_astroid_041)
col_collection_10.objects.link(ob_astroid_039)
col_collection_10.objects.link(ob_astroid_038)
col_collection_10.objects.link(ob_astroid_037)
col_collection_10.objects.link(ob_astroid_036)
col_collection_10.objects.link(ob_astroid_035)
col_collection_10.objects.link(ob_astroid_034)
col_collection_10.objects.link(ob_astroid_033)
col_collection_10.objects.link(ob_astroid_032)
col_collection_10.objects.link(ob_astroid_031)
col_collection_10.objects.link(ob_astroid_030)
col_collection_10.objects.link(ob_astroid_029)
col_collection_10.objects.link(ob_astroid_028)
col_collection_10.objects.link(ob_astroid_027)
col_collection_10.objects.link(ob_astroid_026)
col_collection_10.objects.link(ob_astroid_025)
col_collection_10.objects.link(ob_astroid_024)
col_collection_10.objects.link(ob_astroid_023)
col_collection_10.objects.link(ob_astroid_022)
col_collection_10.objects.link(ob_astroid_021)
col_collection_10.objects.link(ob_astroid_020)
col_collection_10.objects.link(ob_astroid_019)
col_collection_10.objects.link(ob_astroid_018)
col_collection_10.objects.link(ob_astroid_017)
col_collection_10.objects.link(ob_astroid_016)
col_collection_10.objects.link(ob_astroid_015)
col_collection_10.objects.link(ob_astroid_014)
col_collection_10.objects.link(ob_astroid_013)
col_collection_10.objects.link(ob_astroid_012)
col_collection_10.objects.link(ob_astroid_011)
col_collection_10.objects.link(ob_astroid_010)
col_collection_10.objects.link(ob_astroid_009)
col_collection_10.objects.link(ob_astroid_008)
col_collection_10.objects.link(ob_astroid_007)
col_collection_10.objects.link(ob_spaceenemy_007)
col_collection_10.objects.link(ob_spaceenemy_006)
col_collection_10.objects.link(ob_astroid_006)
col_collection_10.objects.link(ob_spaceenemy_005)
col_collection_10.objects.link(ob_spaceenemy_004)
col_collection_10.objects.link(ob_astroid_005)
col_collection_10.objects.link(ob_astroid_004)
col_collection_10.objects.link(ob_astroid_003)
col_collection_10.objects.link(ob_astroid_002)
col_collection_10.objects.link(ob_spaceenemy_002)
col_collection_10.objects.link(ob_astroid)
col_collection_10.objects.link(ob_spaceenemy)
col_collection_10.objects.link(ob_spaceenemy_001)
col_collection_10.objects.link(ob_astroid_001)

# ---- scene / render settings (as saved in the file)
scene.frame_start = 1; scene.frame_end = 250; scene.frame_set(1)
scene.render.engine = 'BLENDER_EEVEE_NEXT'
scene.render.resolution_percentage = 50
scene.render.dither_intensity = 0.0
scene.cycles.use_denoising = False
scene.cycles.samples = 10
scene.cycles.sampling_pattern = 'TABULATED_SOBOL'
scene.cycles.light_sampling_threshold = 0.0
scene.cycles.use_adaptive_sampling = False
scene.cycles.use_light_tree = False
scene.cycles.blur_glossy = 0.0
scene.cycles.pixel_filter_type = 'GAUSSIAN'
scene.cycles.sample_clamp_indirect = 0.0
scene.view_settings.view_transform = 'Standard'
bpy.context.view_layer.update()

# ---- added for rendering (the .blend has no active camera): camera
cam_auto = bpy.data.cameras.new('AutoCamera')
cam_auto.lens = 50.0
cam_auto.sensor_width = 36.0
cam_auto.clip_end = 28186.3
ob_auto_camera = bpy.data.objects.new('AutoCamera', cam_auto)
scene.collection.objects.link(ob_auto_camera)
ob_auto_camera.location = (1608.6, -1936.68, 1285.92)
ob_auto_camera.rotation_euler = (1.09748, -7.21219e-08, 0.694738)
scene.camera = ob_auto_camera
bpy.context.view_layer.update()
